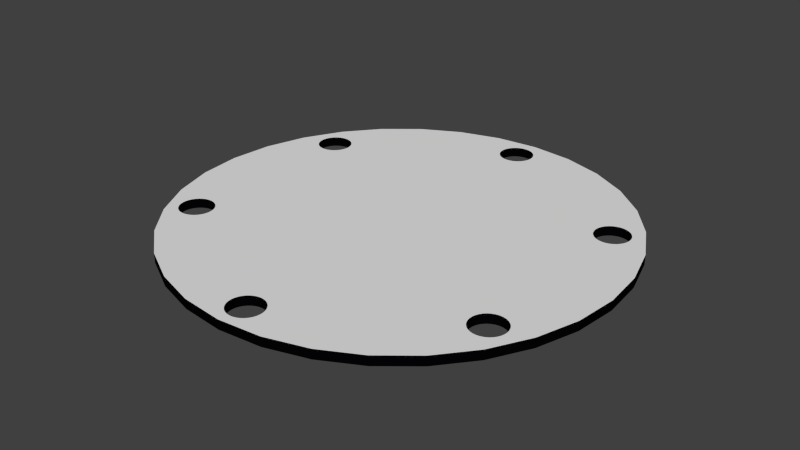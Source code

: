 # Source: Flora_LSM303.blend  (saved by Blender 2.70.0; exported with 4.5.12 LTS)
import bpy
from mathutils import Matrix  # noqa: F401  (used for matrix-valued properties, if any)

bpy.ops.wm.read_factory_settings(use_empty=True)
scene = bpy.context.scene
scene.name = 'Scene'

# ---- collections
col_collection_1 = bpy.data.collections.new('Collection 1'); scene.collection.children.link(col_collection_1)

# ---- materials (node trees are filled in below, after node groups)
mat_pcb_layout = bpy.data.materials.new('PCB_LAYOUT')
mat_pcb_layout.alpha_threshold = 0.0
mat_pcb_layout.use_transparent_shadow = False
mat_pcb_layout.roughness = 0.5
mat_pcb_layout.line_color = (0.0, 0.0, 0.0, 1.0)
mat_pcb_rest = bpy.data.materials.new('PCB_REST')
mat_pcb_rest.alpha_threshold = 0.0
mat_pcb_rest.use_transparent_shadow = False
mat_pcb_rest.diffuse_color = (0.001214, 0.001214, 0.001821, 1.0)
mat_pcb_rest.roughness = 0.5
mat_pcb_rest.line_color = (0.0, 0.0, 0.0, 1.0)

# ---- material node trees

# ---- world
world_world = bpy.data.worlds.new('World'); scene.world = world_world
world_world.color = (0.05088, 0.05088, 0.05088)
world_world.use_sun_shadow = False
world_world.sun_shadow_jitter_overblur = 0.0
world_world.cycles.sampling_method = 'MANUAL'
world_world.cycles.sample_map_resolution = 256

# ---- meshes
me_circle_002 = bpy.data.meshes.new('Circle.002')
me_circle_002.from_pydata([(-0.01724, 0.9486, 0.0), (-0.03243, 0.9471, 0.0), (-0.04703, 0.9427, 0.0), (-0.06048, 0.9355, 0.0), (-0.07227, 0.9258, 0.0), (-0.08195, 0.914, 0.0), (-0.08914, 0.9006, 0.0), (-0.09357, 0.886, 0.0), (-0.09507, 0.8708, 0.0), (-0.09357, 0.8556, 0.0), (-0.08914, 0.841, 0.0), (-0.08195, 0.8276, 0.0), (-0.07227, 0.8158, 0.0), (-0.06048, 0.8061, 0.0), (-0.04703, 0.7989, 0.0), (-0.03243, 0.7945, 0.0), (-0.01724, 0.793, 0.0), (-0.002061, 0.7945, 0.0), (0.01254, 0.7989, 0.0), (0.02599, 0.8061, 0.0), (0.03779, 0.8158, 0.0), (0.04746, 0.8276, 0.0), (0.05466, 0.841, 0.0), (0.05908, 0.8556, 0.0), (0.06058, 0.8708, 0.0), (0.05908, 0.886, 0.0), (0.05466, 0.9006, 0.0), (0.04746, 0.914, 0.0), (0.03779, 0.9258, 0.0), (0.02599, 0.9355, 0.0), (0.01254, 0.9427, 0.0), (-0.002061, 0.9471, 0.0), (0.8074, 0.486, -1.006e-11), (0.7985, 0.4984, -1.006e-11), (0.7874, 0.5089, -1.006e-11), (0.7744, 0.5169, -1.006e-11), (0.7602, 0.5223, -1.006e-11), (0.7451, 0.5248, -1.006e-11), (0.7299, 0.5243, -1.006e-11), (0.715, 0.5208, -1.006e-11), (0.7011, 0.5145, -1.006e-11), (0.6887, 0.5056, -1.006e-11), (0.6783, 0.4945, -1.006e-11), (0.6702, 0.4815, -1.006e-11), (0.6648, 0.4673, -1.006e-11), (0.6624, 0.4522, -1.006e-11), (0.6629, 0.437, -1.006e-11), (0.6663, 0.4221, -1.006e-11), (0.6726, 0.4082, -1.006e-11), (0.6815, 0.3958, -1.006e-11), (0.6926, 0.3854, -1.006e-11), (0.7056, 0.3773, -1.006e-11), (0.7199, 0.372, -1.006e-11), (0.7349, 0.3695, -1.006e-11), (0.7502, 0.37, -1.006e-11), (0.765, 0.3734, -1.006e-11), (0.7789, 0.3797, -1.006e-11), (0.7913, 0.3886, -1.006e-11), (0.8018, 0.3997, -1.006e-11), (0.8098, 0.4127, -1.006e-11), (0.8152, 0.427, -1.006e-11), (0.8177, 0.442, -1.006e-11), (0.8172, 0.4573, -1.006e-11), (0.8137, 0.4721, -1.006e-11), (0.82, -0.4617, 0.0), (0.8263, -0.4478, 0.0), (0.8298, -0.4329, 0.0), (0.8303, -0.4177, 0.0), (0.8278, -0.4026, 0.0), (0.8224, -0.3883, 0.0), (0.8144, -0.3754, 0.0), (0.8039, -0.3642, 0.0), (0.7915, -0.3554, 0.0), (0.7776, -0.3491, 0.0), (0.7628, -0.3456, 0.0), (0.7475, -0.3451, 0.0), (0.7325, -0.3476, 0.0), (0.7182, -0.353, 0.0), (0.7052, -0.361, 0.0), (0.6941, -0.3714, 0.0), (0.6852, -0.3838, 0.0), (0.6789, -0.3977, 0.0), (0.6755, -0.4126, 0.0), (0.675, -0.4279, 0.0), (0.6774, -0.4429, 0.0), (0.6828, -0.4572, 0.0), (0.6909, -0.4701, 0.0), (0.7013, -0.4813, 0.0), (0.7137, -0.4902, 0.0), (0.7276, -0.4965, 0.0), (0.7425, -0.4999, 0.0), (0.7577, -0.5004, 0.0), (0.7728, -0.4979, 0.0), (0.787, -0.4926, 0.0), (0.8, -0.4845, 0.0), (0.8111, -0.4741, 0.0), (0.01296, -0.9555, 0.0), (0.02814, -0.954, 0.0), (0.04274, -0.9496, 0.0), (0.05619, -0.9424, 0.0), (0.06799, -0.9327, 0.0), (0.07767, -0.9209, 0.0), (0.08486, -0.9075, 0.0), (0.08929, -0.8929, 0.0), (0.09078, -0.8777, 0.0), (0.08929, -0.8625, 0.0), (0.08486, -0.8479, 0.0), (0.07767, -0.8345, 0.0), (0.06799, -0.8227, 0.0), (0.05619, -0.813, 0.0), (0.04274, -0.8058, 0.0), (0.02814, -0.8014, 0.0), (0.01296, -0.7999, 0.0), (-0.002225, -0.8014, 0.0), (-0.01682, -0.8058, 0.0), (-0.03028, -0.813, 0.0), (-0.04207, -0.8227, 0.0), (-0.05175, -0.8345, 0.0), (-0.05894, -0.8479, 0.0), (-0.06337, -0.8625, 0.0), (-0.06487, -0.8777, 0.0), (-0.06337, -0.8929, 0.0), (-0.05894, -0.9075, 0.0), (-0.05175, -0.9209, 0.0), (-0.04207, -0.9327, 0.0), (-0.03028, -0.9424, 0.0), (-0.01682, -0.9496, 0.0), (-0.002224, -0.954, 0.0), (-0.8092, -0.4904, 0.0), (-0.8003, -0.5028, 0.0), (-0.7892, -0.5133, 0.0), (-0.7762, -0.5213, 0.0), (-0.7619, -0.5267, 0.0), (-0.7469, -0.5292, 0.0), (-0.7316, -0.5287, 0.0), (-0.7168, -0.5252, 0.0), (-0.7029, -0.5189, 0.0), (-0.6905, -0.51, 0.0), (-0.6801, -0.4989, 0.0), (-0.672, -0.4859, 0.0), (-0.6666, -0.4717, 0.0), (-0.6641, -0.4566, 0.0), (-0.6646, -0.4414, 0.0), (-0.6681, -0.4265, 0.0), (-0.6744, -0.4126, 0.0), (-0.6833, -0.4002, 0.0), (-0.6944, -0.3898, 0.0), (-0.7074, -0.3817, 0.0), (-0.7217, -0.3764, 0.0), (-0.7367, -0.3739, 0.0), (-0.752, -0.3744, 0.0), (-0.7668, -0.3778, 0.0), (-0.7807, -0.3841, 0.0), (-0.7931, -0.393, 0.0), (-0.8035, -0.4042, 0.0), (-0.8116, -0.4171, 0.0), (-0.817, -0.4314, 0.0), (-0.8195, -0.4464, 0.0), (-0.819, -0.4617, 0.0), (-0.8155, -0.4765, 0.0), (-0.8231, 0.4623, 0.0), (-0.8293, 0.4484, 0.0), (-0.8328, 0.4335, 0.0), (-0.8333, 0.4183, 0.0), (-0.8308, 0.4032, 0.0), (-0.8255, 0.3889, 0.0), (-0.8174, 0.376, 0.0), (-0.807, 0.3648, 0.0), (-0.7946, 0.356, 0.0), (-0.7807, 0.3497, 0.0), (-0.7658, 0.3462, 0.0), (-0.7506, 0.3457, 0.0), (-0.7355, 0.3482, 0.0), (-0.7212, 0.3536, 0.0), (-0.7083, 0.3616, 0.0), (-0.6971, 0.372, 0.0), (-0.6883, 0.3844, 0.0), (-0.682, 0.3983, 0.0), (-0.6785, 0.4132, 0.0), (-0.678, 0.4284, 0.0), (-0.6805, 0.4435, 0.0), (-0.6859, 0.4578, 0.0), (-0.6939, 0.4707, 0.0), (-0.7043, 0.4819, 0.0), (-0.7167, 0.4908, 0.0), (-0.7306, 0.497, 0.0), (-0.7455, 0.5005, 0.0), (-0.7607, 0.501, 0.0), (-0.7758, 0.4985, 0.0), (-0.7901, 0.4932, 0.0), (-0.803, 0.4851, 0.0), (-0.8142, 0.4747, 0.0), (-0.01724, 0.9486, 0.0), (-0.03242, 0.9471, 0.0), (-0.04702, 0.9427, 0.0), (-0.06048, 0.9355, 0.0), (-0.07227, 0.9258, 0.0), (-0.08195, 0.914, 0.0), (-0.08914, 0.9006, 0.0), (-0.09357, 0.886, 0.0), (-0.09507, 0.8708, 0.0), (-0.09357, 0.8556, 0.0), (-0.08914, 0.841, 0.0), (-0.08195, 0.8276, 0.0), (-0.07227, 0.8158, 0.0), (-0.06048, 0.8061, 0.0), (-0.04702, 0.7989, 0.0), (-0.03242, 0.7945, 0.0), (-0.01724, 0.793, 0.0), (-0.002059, 0.7945, 0.0), (0.01254, 0.7989, 0.0), (0.02599, 0.8061, 0.0), (0.03779, 0.8158, 0.0), (0.04747, 0.8276, 0.0), (0.05466, 0.841, 0.0), (0.05909, 0.8556, 0.0), (0.06058, 0.8708, 0.0), (0.05909, 0.886, 0.0), (0.05466, 0.9006, 0.0), (0.04747, 0.914, 0.0), (0.03779, 0.9258, 0.0), (0.02599, 0.9355, 0.0), (0.01254, 0.9427, 0.0), (-0.002059, 0.9471, 0.0), (-0.01724, 0.9486, 0.4619), (-0.03243, 0.9471, 0.4619), (-0.04703, 0.9427, 0.4619), (-0.06048, 0.9355, 0.4619), (-0.07227, 0.9258, 0.4619), (-0.08195, 0.914, 0.4619), (-0.08914, 0.9006, 0.4619), (-0.09357, 0.886, 0.4619), (-0.09507, 0.8708, 0.4619), (-0.09357, 0.8556, 0.4619), (-0.08914, 0.841, 0.4619), (-0.08195, 0.8276, 0.4619), (-0.07227, 0.8158, 0.4619), (-0.06048, 0.8061, 0.4619), (-0.04703, 0.7989, 0.4619), (-0.03243, 0.7945, 0.4619), (-0.01724, 0.793, 0.4619), (-0.002061, 0.7945, 0.4619), (0.01254, 0.7989, 0.4619), (0.02599, 0.8061, 0.4619), (0.03779, 0.8158, 0.4619), (0.04746, 0.8276, 0.4619), (0.05466, 0.841, 0.4619), (0.05908, 0.8556, 0.4619), (0.06058, 0.8708, 0.4619), (0.05908, 0.886, 0.4619), (0.05466, 0.9006, 0.4619), (0.04746, 0.914, 0.4619), (0.03779, 0.9258, 0.4619), (0.02599, 0.9355, 0.4619), (0.01254, 0.9427, 0.4619), (-0.002061, 0.9471, 0.4619), (0.8074, 0.486, 0.4619), (0.7985, 0.4984, 0.4619), (0.7874, 0.5089, 0.4619), (0.7744, 0.5169, 0.4619), (0.7602, 0.5223, 0.4619), (0.7451, 0.5248, 0.4619), (0.7299, 0.5243, 0.4619), (0.715, 0.5208, 0.4619), (0.7011, 0.5145, 0.4619), (0.6887, 0.5056, 0.4619), (0.6783, 0.4945, 0.4619), (0.6702, 0.4815, 0.4619), (0.6648, 0.4673, 0.4619), (0.6624, 0.4522, 0.4619), (0.6629, 0.437, 0.4619), (0.6663, 0.4221, 0.4619), (0.6726, 0.4082, 0.4619), (0.6815, 0.3958, 0.4619), (0.6926, 0.3854, 0.4619), (0.7056, 0.3773, 0.4619), (0.7199, 0.372, 0.4619), (0.7349, 0.3695, 0.4619), (0.7502, 0.37, 0.4619), (0.765, 0.3734, 0.4619), (0.7789, 0.3797, 0.4619), (0.7913, 0.3886, 0.4619), (0.8018, 0.3997, 0.4619), (0.8098, 0.4127, 0.4619), (0.8152, 0.427, 0.4619), (0.8177, 0.442, 0.4619), (0.8172, 0.4573, 0.4619), (0.8137, 0.4721, 0.4619), (0.82, -0.4617, 0.4619), (0.8263, -0.4478, 0.4619), (0.8298, -0.4329, 0.4619), (0.8303, -0.4177, 0.4619), (0.8278, -0.4026, 0.4619), (0.8224, -0.3883, 0.4619), (0.8144, -0.3754, 0.4619), (0.8039, -0.3642, 0.4619), (0.7915, -0.3554, 0.4619), (0.7776, -0.3491, 0.4619), (0.7628, -0.3456, 0.4619), (0.7475, -0.3451, 0.4619), (0.7325, -0.3476, 0.4619), (0.7182, -0.353, 0.4619), (0.7052, -0.361, 0.4619), (0.6941, -0.3714, 0.4619), (0.6852, -0.3838, 0.4619), (0.6789, -0.3977, 0.4619), (0.6755, -0.4126, 0.4619), (0.675, -0.4279, 0.4619), (0.6774, -0.4429, 0.4619), (0.6828, -0.4572, 0.4619), (0.6909, -0.4701, 0.4619), (0.7013, -0.4813, 0.4619), (0.7137, -0.4902, 0.4619), (0.7276, -0.4965, 0.4619), (0.7425, -0.4999, 0.4619), (0.7577, -0.5004, 0.4619), (0.7728, -0.4979, 0.4619), (0.787, -0.4926, 0.4619), (0.8, -0.4845, 0.4619), (0.8111, -0.4741, 0.4619), (0.01296, -0.9555, 0.4619), (0.02814, -0.954, 0.4619), (0.04274, -0.9496, 0.4619), (0.05619, -0.9424, 0.4619), (0.06799, -0.9327, 0.4619), (0.07767, -0.9209, 0.4619), (0.08486, -0.9075, 0.4619), (0.08929, -0.8929, 0.4619), (0.09078, -0.8777, 0.4619), (0.08929, -0.8625, 0.4619), (0.08486, -0.8479, 0.4619), (0.07767, -0.8345, 0.4619), (0.06799, -0.8227, 0.4619), (0.05619, -0.813, 0.4619), (0.04274, -0.8058, 0.4619), (0.02814, -0.8014, 0.4619), (0.01296, -0.7999, 0.4619), (-0.002225, -0.8014, 0.4619), (-0.01682, -0.8058, 0.4619), (-0.03028, -0.813, 0.4619), (-0.04207, -0.8227, 0.4619), (-0.05175, -0.8345, 0.4619), (-0.05894, -0.8479, 0.4619), (-0.06337, -0.8625, 0.4619), (-0.06487, -0.8777, 0.4619), (-0.06337, -0.8929, 0.4619), (-0.05894, -0.9075, 0.4619), (-0.05175, -0.9209, 0.4619), (-0.04207, -0.9327, 0.4619), (-0.03028, -0.9424, 0.4619), (-0.01682, -0.9496, 0.4619), (-0.002224, -0.954, 0.4619), (-0.8092, -0.4904, 0.4619), (-0.8003, -0.5028, 0.4619), (-0.7892, -0.5133, 0.4619), (-0.7762, -0.5213, 0.4619), (-0.7619, -0.5267, 0.4619), (-0.7469, -0.5292, 0.4619), (-0.7316, -0.5287, 0.4619), (-0.7168, -0.5252, 0.4619), (-0.7029, -0.5189, 0.4619), (-0.6905, -0.51, 0.4619), (-0.6801, -0.4989, 0.4619), (-0.672, -0.4859, 0.4619), (-0.6666, -0.4717, 0.4619), (-0.6641, -0.4566, 0.4619), (-0.6646, -0.4414, 0.4619), (-0.6681, -0.4265, 0.4619), (-0.6744, -0.4126, 0.4619), (-0.6833, -0.4002, 0.4619), (-0.6944, -0.3898, 0.4619), (-0.7074, -0.3817, 0.4619), (-0.7217, -0.3764, 0.4619), (-0.7367, -0.3739, 0.4619), (-0.752, -0.3744, 0.4619), (-0.7668, -0.3778, 0.4619), (-0.7807, -0.3841, 0.4619), (-0.7931, -0.393, 0.4619), (-0.8035, -0.4042, 0.4619), (-0.8116, -0.4171, 0.4619), (-0.817, -0.4314, 0.4619), (-0.8195, -0.4464, 0.4619), (-0.819, -0.4617, 0.4619), (-0.8155, -0.4765, 0.4619), (-0.8231, 0.4623, 0.4619), (-0.8293, 0.4484, 0.4619), (-0.8328, 0.4335, 0.4619), (-0.8333, 0.4183, 0.4619), (-0.8308, 0.4032, 0.4619), (-0.8255, 0.3889, 0.4619), (-0.8174, 0.376, 0.4619), (-0.807, 0.3648, 0.4619), (-0.7946, 0.356, 0.4619), (-0.7807, 0.3497, 0.4619), (-0.7658, 0.3462, 0.4619), (-0.7506, 0.3457, 0.4619), (-0.7355, 0.3482, 0.4619), (-0.7212, 0.3536, 0.4619), (-0.7083, 0.3616, 0.4619), (-0.6971, 0.372, 0.4619), (-0.6883, 0.3844, 0.4619), (-0.682, 0.3983, 0.4619), (-0.6785, 0.4132, 0.4619), (-0.678, 0.4284, 0.4619), (-0.6805, 0.4435, 0.4619), (-0.6859, 0.4578, 0.4619), (-0.6939, 0.4707, 0.4619), (-0.7043, 0.4819, 0.4619), (-0.7167, 0.4908, 0.4619), (-0.7306, 0.497, 0.4619), (-0.7455, 0.5005, 0.4619), (-0.7607, 0.501, 0.4619), (-0.7758, 0.4985, 0.4619), (-0.7901, 0.4932, 0.4619), (-0.803, 0.4851, 0.4619), (-0.8142, 0.4747, 0.4619), (-0.01724, 0.9486, 0.4619), (-0.03242, 0.9471, 0.4619), (-0.04702, 0.9427, 0.4619), (-0.06048, 0.9355, 0.4619), (-0.07227, 0.9258, 0.4619), (-0.08195, 0.914, 0.4619), (-0.08914, 0.9006, 0.4619), (-0.09357, 0.886, 0.4619), (-0.09507, 0.8708, 0.4619), (-0.09357, 0.8556, 0.4619), (-0.08914, 0.841, 0.4619), (-0.08195, 0.8276, 0.4619), (-0.07227, 0.8158, 0.4619), (-0.06048, 0.8061, 0.4619), (-0.04702, 0.7989, 0.4619), (-0.03242, 0.7945, 0.4619), (-0.01724, 0.793, 0.4619), (-0.002059, 0.7945, 0.4619), (0.01254, 0.7989, 0.4619), (0.02599, 0.8061, 0.4619), (0.03779, 0.8158, 0.4619), (0.04747, 0.8276, 0.4619), (0.05466, 0.841, 0.4619), (0.05909, 0.8556, 0.4619), (0.06058, 0.8708, 0.4619), (0.05909, 0.886, 0.4619), (0.05466, 0.9006, 0.4619), (0.04747, 0.914, 0.4619), (0.03779, 0.9258, 0.4619), (0.02599, 0.9355, 0.4619), (0.01254, 0.9427, 0.4619), (-0.002059, 0.9471, 0.4619)], [], [(1, 0, 31, 30, 29, 28, 27, 26, 25, 24, 23, 22, 21, 20, 19, 18, 17, 16, 15, 14, 13, 12, 11, 10, 9, 8, 7, 6, 5, 4, 3, 2), (33, 32, 63, 62, 61, 60, 59, 58, 57, 56, 55, 54, 53, 52, 51, 50, 49, 48, 47, 46, 45, 44, 43, 42, 41, 40, 39, 38, 37, 36, 35, 34), (65, 64, 95, 94, 93, 92, 91, 90, 89, 88, 87, 86, 85, 84, 83, 82, 81, 80, 79, 78, 77, 76, 75, 74, 73, 72, 71, 70, 69, 68, 67, 66), (97, 96, 127, 126, 125, 124, 123, 122, 121, 120, 119, 118, 117, 116, 115, 114, 113, 112, 111, 110, 109, 108, 107, 106, 105, 104, 103, 102, 101, 100, 99, 98), (129, 128, 159, 158, 157, 156, 155, 154, 153, 152, 151, 150, 149, 148, 147, 146, 145, 144, 143, 142, 141, 140, 139, 138, 137, 136, 135, 134, 133, 132, 131, 130), (161, 160, 191, 190, 189, 188, 187, 186, 185, 184, 183, 182, 181, 180, 179, 178, 177, 176, 175, 174, 173, 172, 171, 170, 169, 168, 167, 166, 165, 164, 163, 162), (193, 192, 223, 222, 221, 220, 219, 218, 217, 216, 215, 214, 213, 212, 211, 210, 209, 208, 207, 206, 205, 204, 203, 202, 201, 200, 199, 198, 197, 196, 195, 194), (225, 226, 227, 228, 229, 230, 231, 232, 233, 234, 235, 236, 237, 238, 239, 240, 241, 242, 243, 244, 245, 246, 247, 248, 249, 250, 251, 252, 253, 254, 255, 224), (257, 258, 259, 260, 261, 262, 263, 264, 265, 266, 267, 268, 269, 270, 271, 272, 273, 274, 275, 276, 277, 278, 279, 280, 281, 282, 283, 284, 285, 286, 287, 256), (289, 290, 291, 292, 293, 294, 295, 296, 297, 298, 299, 300, 301, 302, 303, 304, 305, 306, 307, 308, 309, 310, 311, 312, 313, 314, 315, 316, 317, 318, 319, 288), (321, 322, 323, 324, 325, 326, 327, 328, 329, 330, 331, 332, 333, 334, 335, 336, 337, 338, 339, 340, 341, 342, 343, 344, 345, 346, 347, 348, 349, 350, 351, 320), (353, 354, 355, 356, 357, 358, 359, 360, 361, 362, 363, 364, 365, 366, 367, 368, 369, 370, 371, 372, 373, 374, 375, 376, 377, 378, 379, 380, 381, 382, 383, 352), (385, 386, 387, 388, 389, 390, 391, 392, 393, 394, 395, 396, 397, 398, 399, 400, 401, 402, 403, 404, 405, 406, 407, 408, 409, 410, 411, 412, 413, 414, 415, 384), (417, 418, 419, 420, 421, 422, 423, 424, 425, 426, 427, 428, 429, 430, 431, 432, 433, 434, 435, 436, 437, 438, 439, 440, 441, 442, 443, 444, 445, 446, 447, 416), (220, 221, 445, 444), (89, 90, 314, 313), (63, 32, 256, 287), (194, 195, 419, 418), (37, 38, 262, 261), (168, 169, 393, 392), (11, 12, 236, 235), (142, 143, 367, 366), (116, 117, 341, 340), (221, 222, 446, 445), (90, 91, 315, 314), (64, 65, 289, 288), (195, 196, 420, 419), (38, 39, 263, 262), (169, 170, 394, 393), (12, 13, 237, 236), (143, 144, 368, 367), (117, 118, 342, 341), (222, 223, 447, 446), (91, 92, 316, 315), (65, 66, 290, 289), (196, 197, 421, 420), (39, 40, 264, 263), (170, 171, 395, 394), (13, 14, 238, 237), (144, 145, 369, 368), (118, 119, 343, 342), (223, 192, 416, 447), (92, 93, 317, 316), (66, 67, 291, 290), (197, 198, 422, 421), (40, 41, 265, 264), (171, 172, 396, 395), (14, 15, 239, 238), (145, 146, 370, 369), (119, 120, 344, 343), (93, 94, 318, 317), (67, 68, 292, 291), (198, 199, 423, 422), (41, 42, 266, 265), (172, 173, 397, 396), (15, 16, 240, 239), (146, 147, 371, 370), (120, 121, 345, 344), (94, 95, 319, 318), (68, 69, 293, 292), (199, 200, 424, 423), (42, 43, 267, 266), (173, 174, 398, 397), (147, 148, 372, 371), (16, 17, 241, 240), (121, 122, 346, 345), (95, 64, 288, 319), (69, 70, 294, 293), (200, 201, 425, 424), (174, 175, 399, 398), (43, 44, 268, 267), (148, 149, 373, 372), (17, 18, 242, 241), (122, 123, 347, 346), (96, 97, 321, 320), (201, 202, 426, 425), (70, 71, 295, 294), (175, 176, 400, 399), (44, 45, 269, 268), (149, 150, 374, 373), (18, 19, 243, 242), (123, 124, 348, 347), (97, 98, 322, 321), (202, 203, 427, 426), (71, 72, 296, 295), (176, 177, 401, 400), (45, 46, 270, 269), (19, 20, 244, 243), (150, 151, 375, 374), (124, 125, 349, 348), (98, 99, 323, 322), (203, 204, 428, 427), (72, 73, 297, 296), (46, 47, 271, 270), (177, 178, 402, 401), (20, 21, 245, 244), (151, 152, 376, 375), (125, 126, 350, 349), (99, 100, 324, 323), (204, 205, 429, 428), (73, 74, 298, 297), (47, 48, 272, 271), (178, 179, 403, 402), (21, 22, 246, 245), (152, 153, 377, 376), (126, 127, 351, 350), (100, 101, 325, 324), (205, 206, 430, 429), (74, 75, 299, 298), (48, 49, 273, 272), (179, 180, 404, 403), (22, 23, 247, 246), (153, 154, 378, 377), (127, 96, 320, 351), (101, 102, 326, 325), (206, 207, 431, 430), (75, 76, 300, 299), (49, 50, 274, 273), (180, 181, 405, 404), (23, 24, 248, 247), (154, 155, 379, 378), (128, 129, 353, 352), (102, 103, 327, 326), (207, 208, 432, 431), (76, 77, 301, 300), (50, 51, 275, 274), (181, 182, 406, 405), (24, 25, 249, 248), (155, 156, 380, 379), (129, 130, 354, 353), (103, 104, 328, 327), (208, 209, 433, 432), (77, 78, 302, 301), (51, 52, 276, 275), (182, 183, 407, 406), (25, 26, 250, 249), (156, 157, 381, 380), (130, 131, 355, 354), (104, 105, 329, 328), (209, 210, 434, 433), (78, 79, 303, 302), (52, 53, 277, 276), (183, 184, 408, 407), (26, 27, 251, 250), (157, 158, 382, 381), (0, 1, 225, 224), (131, 132, 356, 355), (105, 106, 330, 329), (210, 211, 435, 434), (79, 80, 304, 303), (53, 54, 278, 277), (184, 185, 409, 408), (27, 28, 252, 251), (158, 159, 383, 382), (1, 2, 226, 225), (132, 133, 357, 356), (106, 107, 331, 330), (211, 212, 436, 435), (80, 81, 305, 304), (54, 55, 279, 278), (185, 186, 410, 409), (28, 29, 253, 252), (159, 128, 352, 383), (2, 3, 227, 226), (133, 134, 358, 357), (107, 108, 332, 331), (212, 213, 437, 436), (81, 82, 306, 305), (55, 56, 280, 279), (186, 187, 411, 410), (29, 30, 254, 253), (160, 161, 385, 384), (134, 135, 359, 358), (3, 4, 228, 227), (108, 109, 333, 332), (213, 214, 438, 437), (82, 83, 307, 306), (56, 57, 281, 280), (187, 188, 412, 411), (161, 162, 386, 385), (30, 31, 255, 254), (135, 136, 360, 359), (4, 5, 229, 228), (109, 110, 334, 333), (214, 215, 439, 438), (83, 84, 308, 307), (188, 189, 413, 412), (57, 58, 282, 281), (162, 163, 387, 386), (31, 0, 224, 255), (136, 137, 361, 360), (5, 6, 230, 229), (110, 111, 335, 334), (215, 216, 440, 439), (84, 85, 309, 308), (189, 190, 414, 413), (58, 59, 283, 282), (163, 164, 388, 387), (32, 33, 257, 256), (6, 7, 231, 230), (137, 138, 362, 361), (111, 112, 336, 335), (216, 217, 441, 440), (85, 86, 310, 309), (190, 191, 415, 414), (59, 60, 284, 283), (33, 34, 258, 257), (164, 165, 389, 388), (7, 8, 232, 231), (138, 139, 363, 362), (112, 113, 337, 336), (217, 218, 442, 441), (86, 87, 311, 310), (60, 61, 285, 284), (191, 160, 384, 415), (34, 35, 259, 258), (165, 166, 390, 389), (8, 9, 233, 232), (139, 140, 364, 363), (113, 114, 338, 337), (218, 219, 443, 442), (87, 88, 312, 311), (61, 62, 286, 285), (192, 193, 417, 416), (35, 36, 260, 259), (166, 167, 391, 390), (9, 10, 234, 233), (140, 141, 365, 364), (114, 115, 339, 338), (219, 220, 444, 443), (88, 89, 313, 312), (62, 63, 287, 286), (193, 194, 418, 417), (36, 37, 261, 260), (167, 168, 392, 391), (10, 11, 235, 234), (141, 142, 366, 365), (115, 116, 340, 339)])
me_circle_002.use_remesh_preserve_volume = False
me_circle_002.use_remesh_preserve_attributes = False
me_circle_002.use_mirror_vertex_groups = False
me_circle_002.update()
me_circle = bpy.data.meshes.new('Circle')
me_circle.from_pydata([(0.0, 1.0, 0.04929), (0.1951, 0.9808, 0.04929), (0.3827, 0.9239, 0.04929), (0.5556, 0.8315, 0.04929), (0.7071, 0.7071, 0.04929), (0.05466, 0.9006, 0.04929), (0.04747, 0.914, 0.04929), (0.03779, 0.9258, 0.04929), (0.02599, 0.9355, 0.04929), (0.01254, 0.9427, 0.04929), (-0.002059, 0.9471, 0.04929), (-0.01724, 0.9486, 0.04929), (-0.01724, 0.9486, 0.04929), (-0.03242, 0.9471, 0.04929), (-0.03242, 0.9471, 0.04929), (-0.03243, 0.9471, 0.04929), (-0.04703, 0.9427, 0.04929), (-0.06048, 0.9355, 0.04929), (-0.07227, 0.9258, 0.04929), (-0.08195, 0.914, 0.04929), (-0.08914, 0.9006, 0.04929), (-0.09357, 0.886, 0.04929), (-0.09507, 0.8708, 0.04929), (-0.09357, 0.8556, 0.04929), (-0.08914, 0.841, 0.04929), (-0.08195, 0.8276, 0.04929), (-0.07227, 0.8158, 0.04929), (-0.06048, 0.8061, 0.04929), (-0.04703, 0.7989, 0.04929), (-0.03243, 0.7945, 0.04929), (-0.01724, 0.793, 0.04929), (-0.7071, 0.7071, 0.04929), (-0.5556, 0.8315, 0.04929), (-0.3827, 0.9239, 0.04929), (-0.1951, 0.9808, 0.04929), (-0.009164, 0.7938, 0.04929), (-0.002059, 0.7945, 0.04929), (0.01254, 0.7989, 0.04929), (0.02599, 0.8061, 0.04929), (0.03779, 0.8158, 0.04929), (0.04747, 0.8276, 0.04929), (0.05466, 0.841, 0.04929), (0.05909, 0.8556, 0.04929), (0.06058, 0.8708, 0.04929), (0.05909, 0.886, 0.04929), (0.8315, 0.5556, 0.04929), (0.9239, 0.3827, 0.04929), (0.9808, 0.1951, 0.04929), (0.7349, 0.3695, 0.04929), (0.7502, 0.37, 0.04929), (0.765, 0.3734, 0.04929), (0.7789, 0.3797, 0.04929), (0.7913, 0.3886, 0.04929), (0.8018, 0.3997, 0.04929), (0.8098, 0.4127, 0.04929), (0.8152, 0.427, 0.04929), (0.8177, 0.442, 0.04929), (0.8172, 0.4573, 0.04929), (0.8137, 0.4721, 0.04929), (0.8074, 0.486, 0.04929), (0.7985, 0.4984, 0.04929), (0.7874, 0.5089, 0.04929), (0.7744, 0.5169, 0.04929), (0.7602, 0.5223, 0.04929), (0.7451, 0.5248, 0.04929), (0.7299, 0.5243, 0.04929), (0.715, 0.5208, 0.04929), (0.7011, 0.5145, 0.04929), (-0.6859, 0.4578, 0.04929), (-0.6939, 0.4707, 0.04929), (-0.7043, 0.4819, 0.04929), (-0.7167, 0.4908, 0.04929), (-0.7306, 0.497, 0.04929), (-0.7455, 0.5005, 0.04929), (-0.7607, 0.501, 0.04929), (-0.7758, 0.4985, 0.04929), (-0.7901, 0.4932, 0.04929), (-0.803, 0.4851, 0.04929), (-0.8142, 0.4747, 0.04929), (-0.8231, 0.4623, 0.04929), (-0.8293, 0.4484, 0.04929), (-0.8328, 0.4335, 0.04929), (-0.8333, 0.4183, 0.04929), (-0.8308, 0.4032, 0.04929), (-0.8255, 0.3889, 0.04929), (-0.8174, 0.376, 0.04929), (-0.807, 0.3648, 0.04929), (-0.7946, 0.356, 0.04929), (-0.7807, 0.3497, 0.04929), (-0.7658, 0.3462, 0.04929), (-0.7506, 0.3457, 0.04929), (-0.9808, 0.1951, 0.04929), (-0.9239, 0.3827, 0.04929), (-0.8315, 0.5556, 0.04929), (-0.7355, 0.3482, 0.04929), (-0.7212, 0.3536, 0.04929), (-0.7083, 0.3616, 0.04929), (-0.6971, 0.372, 0.04929), (-0.6883, 0.3844, 0.04929), (-0.682, 0.3983, 0.04929), (-0.6785, 0.4132, 0.04929), (-0.678, 0.4284, 0.04929), (-0.6805, 0.4435, 0.04929), (0.6887, 0.5056, 0.04929), (0.6783, 0.4945, 0.04929), (0.6702, 0.4815, 0.04929), (0.6648, 0.4673, 0.04929), (-0.6944, -0.3898, 0.04929), (-0.7074, -0.3817, 0.04929), (-0.7217, -0.3764, 0.04929), (-0.7367, -0.3739, 0.04929), (-0.752, -0.3744, 0.04929), (-0.7668, -0.3778, 0.04929), (-0.7807, -0.3841, 0.04929), (-0.7931, -0.393, 0.04929), (-0.8035, -0.4042, 0.04929), (-0.8116, -0.4171, 0.04929), (-0.817, -0.4314, 0.04929), (-0.8195, -0.4464, 0.04929), (-0.819, -0.4617, 0.04929), (-0.8155, -0.4765, 0.04929), (-0.8092, -0.4904, 0.04929), (-0.8003, -0.5028, 0.04929), (-0.7892, -0.5133, 0.04929), (-0.7762, -0.5213, 0.04929), (-0.7619, -0.5267, 0.04929), (-0.7469, -0.5292, 0.04929), (-0.8315, -0.5556, 0.04929), (-0.9239, -0.3827, 0.04929), (-0.9808, -0.1951, 0.04929), (-1.0, 7.637e-08, 0.04929), (3.241e-07, -1.0, 0.04929), (0.01296, -0.9555, 0.04929), (0.02814, -0.954, 0.04929), (0.04274, -0.9496, 0.04929), (0.05619, -0.9424, 0.04929), (0.06799, -0.9327, 0.04929), (0.07767, -0.9209, 0.04929), (0.08486, -0.9075, 0.04929), (0.08929, -0.8929, 0.04929), (0.09078, -0.8777, 0.04929), (0.08929, -0.8625, 0.04929), (0.08486, -0.8479, 0.04929), (0.07767, -0.8345, 0.04929), (0.06799, -0.8227, 0.04929), (0.05619, -0.813, 0.04929), (0.04274, -0.8058, 0.04929), (0.02814, -0.8014, 0.04929), (0.01296, -0.7999, 0.04929), (-0.002225, -0.8014, 0.04929), (-0.01682, -0.8058, 0.04929), (0.6789, -0.3977, 0.04929), (0.6755, -0.4126, 0.04929), (0.675, -0.4279, 0.04929), (0.6774, -0.4429, 0.04929), (0.6828, -0.4572, 0.04929), (0.6909, -0.4701, 0.04929), (0.7013, -0.4813, 0.04929), (0.7137, -0.4902, 0.04929), (0.7276, -0.4965, 0.04929), (0.7425, -0.4999, 0.04929), (0.7577, -0.5004, 0.04929), (0.8315, -0.5556, 0.04929), (0.7071, -0.7071, 0.04929), (0.5556, -0.8315, 0.04929), (0.3827, -0.9239, 0.04929), (0.1951, -0.9808, 0.04929), (-0.7316, -0.5287, 0.04929), (-0.7168, -0.5252, 0.04929), (-0.7029, -0.5189, 0.04929), (-0.6905, -0.51, 0.04929), (-0.6801, -0.4989, 0.04929), (-0.672, -0.4859, 0.04929), (-0.6666, -0.4717, 0.04929), (-0.6641, -0.4566, 0.04929), (-0.6646, -0.4414, 0.04929), (-0.6681, -0.4265, 0.04929), (-0.6744, -0.4126, 0.04929), (-0.6833, -0.4002, 0.04929), (0.6624, 0.4522, 0.04929), (0.6629, 0.437, 0.04929), (0.6663, 0.4221, 0.04929), (0.6726, 0.4082, 0.04929), (0.6815, 0.3958, 0.04929), (0.6926, 0.3854, 0.04929), (0.7056, 0.3773, 0.04929), (0.7199, 0.372, 0.04929), (1.0, 9.649e-07, 0.04929), (0.9808, -0.1951, 0.04929), (0.9239, -0.3827, 0.04929), (0.7728, -0.4979, 0.04929), (0.787, -0.4926, 0.04929), (0.8, -0.4845, 0.04929), (0.8111, -0.4741, 0.04929), (0.82, -0.4617, 0.04929), (0.8263, -0.4478, 0.04929), (0.8298, -0.4329, 0.04929), (0.8303, -0.4177, 0.04929), (0.8278, -0.4026, 0.04929), (0.8224, -0.3883, 0.04929), (0.8144, -0.3754, 0.04929), (0.8039, -0.3642, 0.04929), (0.7915, -0.3554, 0.04929), (0.7776, -0.3491, 0.04929), (0.7628, -0.3456, 0.04929), (0.7475, -0.3451, 0.04929), (0.7325, -0.3476, 0.04929), (0.7182, -0.353, 0.04929), (0.7052, -0.361, 0.04929), (0.6941, -0.3714, 0.04929), (0.6852, -0.3838, 0.04929), (-0.03028, -0.813, 0.04929), (-0.04207, -0.8227, 0.04929), (-0.05175, -0.8345, 0.04929), (-0.05894, -0.8479, 0.04929), (-0.06337, -0.8625, 0.04929), (-0.06487, -0.8777, 0.04929), (-0.06337, -0.8929, 0.04929), (-0.05894, -0.9075, 0.04929), (-0.05175, -0.9209, 0.04929), (-0.04207, -0.9327, 0.04929), (-0.03028, -0.9424, 0.04929), (-0.01682, -0.9496, 0.04929), (-0.002224, -0.954, 0.04929), (-0.1951, -0.9808, 0.04929), (-0.3827, -0.9239, 0.04929), (-0.5556, -0.8315, 0.04929), (-0.7071, -0.7071, 0.04929), (-0.3827, 0.9239, 0.09237), (-0.1951, 0.9808, 0.09237), (0.0, 1.0, 0.09237), (0.1951, 0.9808, 0.09237), (0.3827, 0.9239, 0.09237), (0.5556, 0.8315, 0.09237), (0.7071, 0.7071, 0.09237), (0.8315, 0.5556, 0.09237), (0.9239, 0.3827, 0.09237), (0.9808, 0.1951, 0.09237), (1.0, 9.649e-07, 0.09237), (0.9808, -0.1951, 0.09237), (0.9239, -0.3827, 0.09237), (0.8315, -0.5556, 0.09237), (0.7071, -0.7071, 0.09237), (0.5556, -0.8315, 0.09237), (0.3827, -0.9239, 0.09237), (0.1951, -0.9808, 0.09237), (3.241e-07, -1.0, 0.09237), (-0.1951, -0.9808, 0.09237), (-0.3827, -0.9239, 0.09237), (-0.5556, -0.8315, 0.09237), (-0.7071, -0.7071, 0.09237), (-0.8315, -0.5556, 0.09237), (-0.9239, -0.3827, 0.09237), (-0.9808, -0.1951, 0.09237), (-1.0, 7.637e-08, 0.09237), (-0.9808, 0.1951, 0.09237), (-0.9239, 0.3827, 0.09237), (-0.8315, 0.5556, 0.09237), (-0.7071, 0.7071, 0.09237), (-0.5556, 0.8315, 0.09237), (0.7349, 0.3695, 0.09237), (0.7199, 0.372, 0.09237), (0.7056, 0.3773, 0.09237), (0.6926, 0.3854, 0.09237), (0.6815, 0.3958, 0.09237), (0.6726, 0.4082, 0.09237), (0.6663, 0.4221, 0.09237), (0.6629, 0.437, 0.09237), (0.6852, -0.3838, 0.09237), (0.6941, -0.3714, 0.09237), (0.7052, -0.361, 0.09237), (0.7182, -0.353, 0.09237), (0.7325, -0.3476, 0.09237), (0.7475, -0.3451, 0.09237), (0.7628, -0.3456, 0.09237), (0.7776, -0.3491, 0.09237), (0.7915, -0.3554, 0.09237), (0.8039, -0.3642, 0.09237), (0.8144, -0.3754, 0.09237), (0.8224, -0.3883, 0.09237), (0.8278, -0.4026, 0.09237), (0.8303, -0.4177, 0.09237), (0.8298, -0.4329, 0.09237), (0.8263, -0.4478, 0.09237), (0.82, -0.4617, 0.09237), (0.8111, -0.4741, 0.09237), (0.8, -0.4845, 0.09237), (0.787, -0.4926, 0.09237), (0.7728, -0.4979, 0.09237), (0.7577, -0.5004, 0.09237), (0.01296, -0.9555, 0.09237), (-0.002224, -0.954, 0.09237), (-0.01682, -0.9496, 0.09237), (-0.03028, -0.9424, 0.09237), (-0.04207, -0.9327, 0.09237), (-0.05175, -0.9209, 0.09237), (-0.05894, -0.9075, 0.09237), (-0.06337, -0.8929, 0.09237), (-0.06487, -0.8777, 0.09237), (-0.06337, -0.8625, 0.09237), (-0.05894, -0.8479, 0.09237), (-0.05175, -0.8345, 0.09237), (-0.04207, -0.8227, 0.09237), (-0.03028, -0.813, 0.09237), (-0.01682, -0.8058, 0.09237), (-0.002225, -0.8014, 0.09237), (0.01296, -0.7999, 0.09237), (0.02814, -0.8014, 0.09237), (0.04274, -0.8058, 0.09237), (-0.6681, -0.4265, 0.09237), (-0.6646, -0.4414, 0.09237), (-0.6641, -0.4566, 0.09237), (-0.6666, -0.4717, 0.09237), (-0.672, -0.4859, 0.09237), (-0.6801, -0.4989, 0.09237), (-0.6905, -0.51, 0.09237), (-0.7029, -0.5189, 0.09237), (-0.7168, -0.5252, 0.09237), (-0.7316, -0.5287, 0.09237), (-0.7469, -0.5292, 0.09237), (0.7425, -0.4999, 0.09237), (0.7276, -0.4965, 0.09237), (0.7137, -0.4902, 0.09237), (0.7013, -0.4813, 0.09237), (0.6909, -0.4701, 0.09237), (0.6828, -0.4572, 0.09237), (0.6774, -0.4429, 0.09237), (0.675, -0.4279, 0.09237), (0.6755, -0.4126, 0.09237), (0.6789, -0.3977, 0.09237), (0.6624, 0.4522, 0.09237), (0.6648, 0.4673, 0.09237), (0.6702, 0.4815, 0.09237), (-0.6939, 0.4707, 0.09237), (-0.6859, 0.4578, 0.09237), (-0.6805, 0.4435, 0.09237), (-0.678, 0.4284, 0.09237), (-0.6785, 0.4132, 0.09237), (-0.682, 0.3983, 0.09237), (-0.6883, 0.3844, 0.09237), (-0.6971, 0.372, 0.09237), (-0.7083, 0.3616, 0.09237), (-0.7212, 0.3536, 0.09237), (-0.7355, 0.3482, 0.09237), (-0.7506, 0.3457, 0.09237), (-0.7619, -0.5267, 0.09237), (-0.7762, -0.5213, 0.09237), (-0.7892, -0.5133, 0.09237), (-0.8003, -0.5028, 0.09237), (-0.8092, -0.4904, 0.09237), (-0.8155, -0.4765, 0.09237), (-0.819, -0.4617, 0.09237), (-0.8195, -0.4464, 0.09237), (-0.817, -0.4314, 0.09237), (-0.8116, -0.4171, 0.09237), (-0.8035, -0.4042, 0.09237), (-0.7931, -0.393, 0.09237), (-0.7807, -0.3841, 0.09237), (-0.7668, -0.3778, 0.09237), (-0.752, -0.3744, 0.09237), (-0.7367, -0.3739, 0.09237), (-0.7217, -0.3764, 0.09237), (-0.7074, -0.3817, 0.09237), (-0.6944, -0.3898, 0.09237), (-0.6833, -0.4002, 0.09237), (-0.6744, -0.4126, 0.09237), (0.05619, -0.813, 0.09237), (0.06799, -0.8227, 0.09237), (0.07767, -0.8345, 0.09237), (0.08486, -0.8479, 0.09237), (0.08929, -0.8625, 0.09237), (0.09078, -0.8777, 0.09237), (0.08929, -0.8929, 0.09237), (0.08486, -0.9075, 0.09237), (0.07767, -0.9209, 0.09237), (0.06799, -0.9327, 0.09237), (0.05619, -0.9424, 0.09237), (0.04274, -0.9496, 0.09237), (0.02814, -0.954, 0.09237), (-0.01724, 0.793, 0.09237), (-0.03243, 0.7945, 0.09237), (-0.04703, 0.7989, 0.09237), (-0.06048, 0.8061, 0.09237), (-0.07227, 0.8158, 0.09237), (-0.08195, 0.8276, 0.09237), (-0.08914, 0.841, 0.09237), (-0.09357, 0.8556, 0.09237), (-0.09507, 0.8708, 0.09237), (-0.09357, 0.886, 0.09237), (-0.08914, 0.9006, 0.09237), (-0.08195, 0.914, 0.09237), (-0.07227, 0.9258, 0.09237), (-0.06048, 0.9355, 0.09237), (-0.04703, 0.9427, 0.09237), (-0.03243, 0.9471, 0.09237), (-0.03242, 0.9471, 0.09237), (-0.03242, 0.9471, 0.09237), (-0.01724, 0.9486, 0.09237), (-0.01724, 0.9486, 0.09237), (-0.002059, 0.9471, 0.09237), (0.01254, 0.9427, 0.09237), (0.02599, 0.9355, 0.09237), (0.6783, 0.4945, 0.09237), (0.6887, 0.5056, 0.09237), (0.7011, 0.5145, 0.09237), (0.715, 0.5208, 0.09237), (0.7299, 0.5243, 0.09237), (0.7451, 0.5248, 0.09237), (0.7602, 0.5223, 0.09237), (0.7744, 0.5169, 0.09237), (0.7874, 0.5089, 0.09237), (0.7985, 0.4984, 0.09237), (0.8074, 0.486, 0.09237), (0.8137, 0.4721, 0.09237), (0.8172, 0.4573, 0.09237), (0.8177, 0.442, 0.09237), (0.8152, 0.427, 0.09237), (0.8098, 0.4127, 0.09237), (0.8018, 0.3997, 0.09237), (0.7913, 0.3886, 0.09237), (0.7789, 0.3797, 0.09237), (0.765, 0.3734, 0.09237), (0.7502, 0.37, 0.09237), (-0.7658, 0.3462, 0.09237), (-0.7807, 0.3497, 0.09237), (-0.7946, 0.356, 0.09237), (-0.807, 0.3648, 0.09237), (-0.8174, 0.376, 0.09237), (-0.8255, 0.3889, 0.09237), (-0.8308, 0.4032, 0.09237), (-0.8333, 0.4183, 0.09237), (-0.8328, 0.4335, 0.09237), (-0.8293, 0.4484, 0.09237), (-0.8231, 0.4623, 0.09237), (-0.8142, 0.4747, 0.09237), (-0.803, 0.4851, 0.09237), (-0.7901, 0.4932, 0.09237), (-0.7758, 0.4985, 0.09237), (-0.7607, 0.501, 0.09237), (-0.7455, 0.5005, 0.09237), (-0.7306, 0.497, 0.09237), (-0.7167, 0.4908, 0.09237), (-0.7043, 0.4819, 0.09237), (0.03779, 0.9258, 0.09237), (0.04747, 0.914, 0.09237), (0.05466, 0.9006, 0.09237), (0.05909, 0.886, 0.09237), (0.06058, 0.8708, 0.09237), (0.05909, 0.8556, 0.09237), (0.05466, 0.841, 0.09237), (0.04747, 0.8276, 0.09237), (0.03779, 0.8158, 0.09237), (0.02599, 0.8061, 0.09237), (0.01254, 0.7989, 0.09237), (-0.002059, 0.7945, 0.09237), (-0.009164, 0.7938, 0.09237)], [], [(0, 1, 2, 3, 4, 5, 6, 7, 8, 9, 10, 11, 12, 13, 14, 15, 16, 17, 18, 19, 20, 21, 22, 23, 24, 25, 26, 27, 28, 29, 30, 31, 32, 33, 34), (31, 30, 35, 36, 37, 38, 39, 40, 41, 42, 43, 44, 5, 4, 45, 46, 47, 48, 49, 50, 51, 52, 53, 54, 55, 56, 57, 58, 59, 60, 61, 62, 63, 64, 65, 66, 67, 68, 69, 70, 71, 72, 73, 74, 75, 76, 77, 78, 79, 80, 81, 82, 83, 84, 85, 86, 87, 88, 89, 90, 91, 92, 93), (91, 90, 94, 95, 96, 97, 98, 99, 100, 101, 102, 68, 67, 103, 104, 105, 106, 107, 108, 109, 110, 111, 112, 113, 114, 115, 116, 117, 118, 119, 120, 121, 122, 123, 124, 125, 126, 127, 128, 129, 130), (131, 132, 133, 134, 135, 136, 137, 138, 139, 140, 141, 142, 143, 144, 145, 146, 147, 148, 149, 150, 151, 152, 153, 154, 155, 156, 157, 158, 159, 160, 161, 162, 163, 164, 165, 166), (127, 126, 167, 168, 169, 170, 171, 172, 173, 174, 175, 176, 177, 178, 107, 106, 179, 180, 181, 182, 183, 184, 185, 186, 48, 47, 187, 188, 189, 162, 161, 190, 191, 192, 193, 194, 195, 196, 197, 198, 199, 200, 201, 202, 203, 204, 205, 206, 207, 208, 209, 210, 151, 150, 211, 212, 213, 214, 215, 216, 217, 218, 219, 220, 221, 222, 223, 132, 131, 224, 225, 226, 227), (34, 33, 228, 229), (0, 34, 229, 230), (1, 0, 230, 231), (2, 1, 231, 232), (3, 2, 232, 233), (4, 3, 233, 234), (45, 4, 234, 235), (46, 45, 235, 236), (47, 46, 236, 237), (187, 47, 237, 238), (188, 187, 238, 239), (189, 188, 239, 240), (162, 189, 240, 241), (163, 162, 241, 242), (164, 163, 242, 243), (165, 164, 243, 244), (166, 165, 244, 245), (131, 166, 245, 246), (224, 131, 246, 247), (225, 224, 247, 248), (226, 225, 248, 249), (227, 226, 249, 250), (127, 227, 250, 251), (128, 127, 251, 252), (129, 128, 252, 253), (130, 129, 253, 254), (91, 130, 254, 255), (92, 91, 255, 256), (93, 92, 256, 257), (31, 93, 257, 258), (32, 31, 258, 259), (33, 32, 259, 228), (237, 260, 261, 262, 263, 264, 265, 266, 267, 268, 269, 270, 271, 272, 273, 274, 275, 276, 277, 278, 279, 280, 281, 282, 283, 284, 285, 286, 287, 288, 289, 241, 240, 239, 238), (246, 290, 291, 292, 293, 294, 295, 296, 297, 298, 299, 300, 301, 302, 303, 304, 305, 306, 307, 308, 309, 310, 311, 312, 313, 314, 315, 316, 317, 318, 319, 251, 250, 249, 248, 247), (241, 289, 320, 321, 322, 323, 324, 325, 326, 327, 328, 329, 268, 267, 330, 331, 332, 333, 334, 335, 336, 337, 338, 339, 340, 341, 342, 343, 344, 255, 254, 253, 252, 251, 319, 345, 346, 347, 348, 349, 350, 351, 352, 353, 354, 355, 356, 357, 358, 359, 360, 361, 362, 363, 364, 365, 309, 308, 366, 367, 368, 369, 370, 371, 372, 373, 374, 375, 376, 377, 378, 290, 246, 245, 244, 243, 242), (231, 230, 229, 228, 259, 258, 379, 380, 381, 382, 383, 384, 385, 386, 387, 388, 389, 390, 391, 392, 393, 394, 395, 396, 397, 398, 399, 400, 401, 402, 403, 404, 405, 406, 407, 408, 409, 410, 411, 412, 413, 414, 415, 416, 417, 418, 419, 420, 421, 422, 260, 237, 236, 235, 234, 233, 232), (255, 344, 423, 424, 425, 426, 427, 428, 429, 430, 431, 432, 433, 434, 435, 436, 437, 438, 439, 440, 441, 442, 333, 332, 402, 401, 443, 444, 445, 446, 447, 448, 449, 450, 451, 452, 453, 454, 455, 379, 258, 257, 256), (16, 15, 394, 393), (17, 16, 393, 392), (15, 14, 395, 394), (18, 17, 392, 391), (396, 395, 14, 13), (19, 18, 391, 390), (13, 12, 397, 396), (20, 19, 390, 389), (398, 397, 12, 11), (21, 20, 389, 388), (11, 10, 399, 398), (22, 21, 388, 387), (10, 9, 400, 399), (23, 22, 387, 386), (9, 8, 401, 400), (24, 23, 386, 385), (8, 7, 443, 401), (25, 24, 385, 384), (7, 6, 444, 443), (26, 25, 384, 383), (6, 5, 445, 444), (27, 26, 383, 382), (5, 44, 446, 445), (28, 27, 382, 381), (44, 43, 447, 446), (29, 28, 381, 380), (43, 42, 448, 447), (30, 29, 380, 379), (42, 41, 449, 448), (379, 455, 35, 30), (41, 40, 450, 449), (36, 35, 455, 454), (40, 39, 451, 450), (37, 36, 454, 453), (39, 38, 452, 451), (38, 37, 453, 452), (61, 60, 411, 410), (62, 61, 410, 409), (60, 59, 412, 411), (63, 62, 409, 408), (59, 58, 413, 412), (64, 63, 408, 407), (58, 57, 414, 413), (65, 64, 407, 406), (57, 56, 415, 414), (66, 65, 406, 405), (56, 55, 416, 415), (67, 66, 405, 404), (55, 54, 417, 416), (103, 67, 404, 403), (54, 53, 418, 417), (104, 103, 403, 402), (53, 52, 419, 418), (105, 104, 402, 332), (52, 51, 420, 419), (106, 105, 332, 331), (51, 50, 421, 420), (179, 106, 331, 330), (50, 49, 422, 421), (180, 179, 330, 267), (49, 48, 260, 422), (181, 180, 267, 266), (48, 186, 261, 260), (182, 181, 266, 265), (186, 185, 262, 261), (183, 182, 265, 264), (185, 184, 263, 262), (184, 183, 264, 263), (196, 195, 283, 282), (197, 196, 282, 281), (195, 194, 284, 283), (198, 197, 281, 280), (194, 193, 285, 284), (199, 198, 280, 279), (193, 192, 286, 285), (200, 199, 279, 278), (192, 191, 287, 286), (201, 200, 278, 277), (191, 190, 288, 287), (202, 201, 277, 276), (190, 161, 289, 288), (203, 202, 276, 275), (161, 160, 320, 289), (204, 203, 275, 274), (160, 159, 321, 320), (205, 204, 274, 273), (159, 158, 322, 321), (206, 205, 273, 272), (158, 157, 323, 322), (207, 206, 272, 271), (157, 156, 324, 323), (208, 207, 271, 270), (156, 155, 325, 324), (209, 208, 270, 269), (155, 154, 326, 325), (210, 209, 269, 268), (154, 153, 327, 326), (151, 210, 268, 329), (153, 152, 328, 327), (152, 151, 329, 328), (134, 133, 378, 377), (135, 134, 377, 376), (133, 132, 290, 378), (136, 135, 376, 375), (132, 223, 291, 290), (137, 136, 375, 374), (223, 222, 292, 291), (138, 137, 374, 373), (222, 221, 293, 292), (139, 138, 373, 372), (221, 220, 294, 293), (140, 139, 372, 371), (220, 219, 295, 294), (141, 140, 371, 370), (219, 218, 296, 295), (142, 141, 370, 369), (218, 217, 297, 296), (143, 142, 369, 368), (217, 216, 298, 297), (144, 143, 368, 367), (216, 215, 299, 298), (145, 144, 367, 366), (215, 214, 300, 299), (146, 145, 366, 308), (214, 213, 301, 300), (147, 146, 308, 307), (213, 212, 302, 301), (148, 147, 307, 306), (212, 211, 303, 302), (149, 148, 306, 305), (211, 150, 304, 303), (150, 149, 305, 304), (123, 122, 348, 347), (124, 123, 347, 346), (122, 121, 349, 348), (125, 124, 346, 345), (121, 120, 350, 349), (126, 125, 345, 319), (120, 119, 351, 350), (167, 126, 319, 318), (119, 118, 352, 351), (168, 167, 318, 317), (118, 117, 353, 352), (169, 168, 317, 316), (117, 116, 354, 353), (170, 169, 316, 315), (116, 115, 355, 354), (171, 170, 315, 314), (115, 114, 356, 355), (172, 171, 314, 313), (114, 113, 357, 356), (173, 172, 313, 312), (113, 112, 358, 357), (174, 173, 312, 311), (112, 111, 359, 358), (175, 174, 311, 310), (111, 110, 360, 359), (176, 175, 310, 309), (110, 109, 361, 360), (177, 176, 309, 365), (109, 108, 362, 361), (178, 177, 365, 364), (108, 107, 363, 362), (107, 178, 364, 363), (81, 80, 432, 431), (82, 81, 431, 430), (80, 79, 433, 432), (83, 82, 430, 429), (79, 78, 434, 433), (84, 83, 429, 428), (78, 77, 435, 434), (85, 84, 428, 427), (77, 76, 436, 435), (86, 85, 427, 426), (76, 75, 437, 436), (87, 86, 426, 425), (75, 74, 438, 437), (88, 87, 425, 424), (74, 73, 439, 438), (89, 88, 424, 423), (73, 72, 440, 439), (90, 89, 423, 344), (72, 71, 441, 440), (94, 90, 344, 343), (71, 70, 442, 441), (95, 94, 343, 342), (70, 69, 333, 442), (96, 95, 342, 341), (69, 68, 334, 333), (97, 96, 341, 340), (68, 102, 335, 334), (98, 97, 340, 339), (102, 101, 336, 335), (99, 98, 339, 338), (101, 100, 337, 336), (100, 99, 338, 337)])
me_circle.polygons.foreach_set('material_index', [1, 1, 1, 1, 1, 1, 1, 1, 1, 1, 1, 1, 1, 1, 1, 1, 1, 1, 1, 1, 1, 1, 1, 1, 1, 1, 1, 1, 1, 1, 1, 1, 1, 1, 1, 1, 1, 0, 0, 0, 0, 0, 1, 1, 1, 1, 1, 1, 1, 1, 1, 1, 1, 1, 1, 1, 1, 1, 1, 1, 1, 1, 1, 1, 1, 1, 1, 1, 1, 1, 1, 1, 1, 1, 1, 1, 1, 1, 1, 1, 1, 1, 1, 1, 1, 1, 1, 1, 1, 1, 1, 1, 1, 1, 1, 1, 1, 1, 1, 1, 1, 1, 1, 1, 1, 1, 1, 1, 1, 1, 1, 1, 1, 1, 1, 1, 1, 1, 1, 1, 1, 1, 1, 1, 1, 1, 1, 1, 1, 1, 1, 1, 1, 1, 1, 1, 1, 1, 1, 1, 1, 1, 1, 1, 1, 1, 1, 1, 1, 1, 1, 1, 1, 1, 1, 1, 1, 1, 1, 1, 1, 1, 1, 1, 1, 1, 1, 1, 1, 1, 1, 1, 1, 1, 1, 1, 1, 1, 1, 1, 1, 1, 1, 1, 1, 1, 1, 1, 1, 1, 1, 1, 1, 1, 1, 1, 1, 1, 1, 1, 1, 1, 1, 1, 1, 1, 1, 1, 1, 1, 1, 1, 1, 1, 1, 1, 1, 1, 1, 1, 1, 1, 1, 1, 1, 1, 1, 1, 1, 1, 1, 1, 1, 1, 1, 1, 1, 1])
_uv = me_circle.uv_layers.new(name='UVMap')
_uv.uv.foreach_set('vector', [0.0, 0.0, 0.0, 0.0, 0.0, 0.0, 0.0, 0.0, 0.0, 0.0, 0.0, 0.0, 0.0, 0.0, 0.0, 0.0, 0.0, 0.0, 0.0, 0.0, 0.0, 0.0, 0.0, 0.0, 0.0, 0.0, 0.0, 0.0, 0.0, 0.0, 0.0, 0.0, 0.0, 0.0, 0.0, 0.0, 0.0, 0.0, 0.0, 0.0, 0.0, 0.0, 0.0, 0.0, 0.0, 0.0, 0.0, 0.0, 0.0, 0.0, 0.0, 0.0, 0.0, 0.0, 0.0, 0.0, 0.0, 0.0, 0.0, 0.0, 0.0, 0.0, 0.0, 0.0, 0.0, 0.0, 0.0, 0.0, 0.0, 0.0, 0.0, 0.0, 0.0, 0.0, 0.0, 0.0, 0.0, 0.0, 0.0, 0.0, 0.0, 0.0, 0.0, 0.0, 0.0, 0.0, 0.0, 0.0, 0.0, 0.0, 0.0, 0.0, 0.0, 0.0, 0.0, 0.0, 0.0, 0.0, 0.0, 0.0, 0.0, 0.0, 0.0, 0.0, 0.0, 0.0, 0.0, 0.0, 0.0, 0.0, 0.0, 0.0, 0.0, 0.0, 0.0, 0.0, 0.0, 0.0, 0.0, 0.0, 0.0, 0.0, 0.0, 0.0, 0.0, 0.0, 0.0, 0.0, 0.0, 0.0, 0.0, 0.0, 0.0, 0.0, 0.0, 0.0, 0.0, 0.0, 0.0, 0.0, 0.0, 0.0, 0.0, 0.0, 0.0, 0.0, 0.0, 0.0, 0.0, 0.0, 0.0, 0.0, 0.0, 0.0, 0.0, 0.0, 0.0, 0.0, 0.0, 0.0, 0.0, 0.0, 0.0, 0.0, 0.0, 0.0, 0.0, 0.0, 0.0, 0.0, 0.0, 0.0, 0.0, 0.0, 0.0, 0.0, 0.0, 0.0, 0.0, 0.0, 0.0, 0.0, 0.0, 0.0, 0.0, 0.0, 0.0, 0.0, 0.0, 0.0, 0.0, 0.0, 0.0, 0.0, 0.0, 0.0, 0.0, 0.0, 0.0, 0.0, 0.0, 0.0, 0.0, 0.0, 0.0, 0.0, 0.0, 0.0, 0.0, 0.0, 0.0, 0.0, 0.0, 0.0, 0.0, 0.0, 0.0, 0.0, 0.0, 0.0, 0.0, 0.0, 0.0, 0.0, 0.0, 0.0, 0.0, 0.0, 0.0, 0.0, 0.0, 0.0, 0.0, 0.0, 0.0, 0.0, 0.0, 0.0, 0.0, 0.0, 0.0, 0.0, 0.0, 0.0, 0.0, 0.0, 0.0, 0.0, 0.0, 0.0, 0.0, 0.0, 0.0, 0.0, 0.0, 0.0, 0.0, 0.0, 0.0, 0.0, 0.0, 0.0, 0.0, 0.0, 0.0, 0.0, 0.0, 0.0, 0.0, 0.0, 0.0, 0.0, 0.0, 0.0, 0.0, 0.0, 0.0, 0.0, 0.0, 0.0, 0.0, 0.0, 0.0, 0.0, 0.0, 0.0, 0.0, 0.0, 0.0, 0.0, 0.0, 0.0, 0.0, 0.0, 0.0, 0.0, 0.0, 0.0, 0.0, 0.0, 0.0, 0.0, 0.0, 0.0, 0.0, 0.0, 0.0, 0.0, 0.0, 0.0, 0.0, 0.0, 0.0, 0.0, 0.0, 0.0, 0.0, 0.0, 0.0, 0.0, 0.0, 0.0, 0.0, 0.0, 0.0, 0.0, 0.0, 0.0, 0.0, 0.0, 0.0, 0.0, 0.0, 0.0, 0.0, 0.0, 0.0, 0.0, 0.0, 0.0, 0.0, 0.0, 0.0, 0.0, 0.0, 0.0, 0.0, 0.0, 0.0, 0.0, 0.0, 0.0, 0.0, 0.0, 0.0, 0.0, 0.0, 0.0, 0.0, 0.0, 0.0, 0.0, 0.0, 0.0, 0.0, 0.0, 0.0, 0.0, 0.0, 0.0, 0.0, 0.0, 0.0, 0.0, 0.0, 0.0, 0.0, 0.0, 0.0, 0.0, 0.0, 0.0, 0.0, 0.0, 0.0, 0.0, 0.0, 0.0, 0.0, 0.0, 0.0, 0.0, 0.0, 0.0, 0.0, 0.0, 0.0, 0.0, 0.0, 0.0, 0.0, 0.0, 0.0, 0.0, 0.0, 0.0, 0.0, 0.0, 0.0, 0.0, 0.0, 0.0, 0.0, 0.0, 0.0, 0.0, 0.0, 0.0, 0.0, 0.0, 0.0, 0.0, 0.0, 0.0, 0.0, 0.0, 0.0, 0.0, 0.0, 0.0, 0.0, 0.0, 0.0, 0.0, 0.0, 0.0, 0.0, 0.0, 0.0, 0.0, 0.0, 0.0, 0.0, 0.0, 0.0, 0.0, 0.0, 0.0, 0.0, 0.0, 0.0, 0.0, 0.0, 0.0, 0.0, 0.0, 0.0, 0.0, 0.0, 0.0, 0.0, 0.0, 0.0, 0.0, 0.0, 0.0, 0.0, 0.0, 0.0, 0.0, 0.0, 0.0, 0.0, 0.0, 0.0, 0.0, 0.0, 0.0, 0.0, 0.0, 0.0, 0.0, 0.0, 0.0, 0.0, 0.0, 0.0, 0.0, 0.0, 0.0, 0.0, 0.0, 0.0, 0.0, 0.0, 0.0, 0.0, 0.0, 0.0, 0.0, 0.0, 0.0, 0.0, 0.0, 0.0, 0.0, 0.0, 0.0, 0.0, 0.0, 0.0, 0.0, 0.0, 0.0, 0.0, 0.0, 0.0, 0.0, 0.0, 0.0, 0.0, 0.0, 0.0, 0.0, 0.0, 0.0, 0.0, 0.0, 0.0, 0.0, 0.0, 0.0, 0.0, 0.0, 0.0, 0.0, 0.0, 0.0, 0.0, 0.0, 0.0, 0.0, 0.0, 0.0, 0.0, 0.0, 0.0, 0.0, 0.0, 0.0, 0.0, 0.0, 0.0, 0.0, 0.0, 0.0, 0.0, 0.0, 0.0, 0.0, 0.0, 0.0, 0.0, 0.0, 0.0, 0.0, 0.0, 0.0, 0.0, 0.0, 0.0, 0.0, 0.0, 0.0, 0.0, 0.0, 0.0, 0.0, 0.0, 0.0, 0.0, 0.0, 0.0, 0.0, 0.0, 0.0, 0.0, 0.0, 0.0, 0.0, 0.0, 0.0, 0.0, 0.0, 0.0, 0.0, 0.0, 0.0, 0.0, 0.0, 0.0, 0.0, 0.0, 0.0, 0.0, 0.0, 0.0, 0.0, 0.0, 0.0, 0.0, 0.0, 0.0, 0.0, 0.0, 0.0, 0.0, 0.0, 0.0, 0.0, 0.0, 0.0, 0.0, 0.0, 0.0, 0.0, 0.0, 0.0, 0.0, 0.0, 0.0, 0.0, 0.0, 0.0, 0.0, 0.0, 0.0, 0.0, 0.0, 0.0, 0.0, 0.0, 0.0, 0.0, 0.0, 0.0, 0.0, 0.0, 0.0, 0.0, 0.0, 0.0, 0.0, 0.0, 0.0, 0.0, 0.0, 0.0, 0.0, 0.0, 0.0, 0.0, 0.0, 0.0, 0.0, 0.0, 0.0, 0.0, 0.0, 0.0, 0.0, 0.0, 0.0, 0.0, 0.0, 0.0, 0.0, 0.0, 0.0, 0.0, 0.0, 0.0, 0.0, 0.0, 0.0, 0.0, 0.0, 0.0, 0.0, 0.0, 0.0, 0.0, 0.0, 0.0, 0.0, 0.0, 0.0, 0.0, 0.0, 0.0, 0.0, 0.0, 0.0, 0.0, 0.0, 0.0, 0.0, 0.0, 0.0, 0.0, 0.0, 0.0, 0.0, 0.0, 0.0, 0.0, 0.0, 0.0, 0.0, 0.0, 0.0, 0.0, 0.0, 0.0, 0.0, 0.0, 0.0, 0.0, 0.0, 0.0, 0.0, 0.0, 0.0, 0.0, 0.0, 0.0, 0.0, 0.0, 0.0, 0.0, 0.0, 0.0, 0.0, 0.0, 0.0, 0.0, 0.0, 0.0, 0.0, 0.0, 0.0, 0.0, 0.7198, 0.5638, 0.6664, 0.6144, 0.6631, 0.6151, 0.66, 0.6166, 0.6572, 0.619, 0.6548, 0.622, 0.6528, 0.6256, 0.6515, 0.6296, 0.6507, 0.6339, 0.6556, 0.3961, 0.6575, 0.3997, 0.6599, 0.4027, 0.6627, 0.4051, 0.6659, 0.4066, 0.6691, 0.4073, 0.6724, 0.4072, 0.6757, 0.4062, 0.6787, 0.4044, 0.6814, 0.4018, 0.6837, 0.3986, 0.6854, 0.3948, 0.6866, 0.3907, 0.6871, 0.3863, 0.687, 0.3819, 0.6863, 0.3776, 0.6849, 0.3736, 0.683, 0.37, 0.6805, 0.367, 0.6777, 0.3646, 0.6746, 0.3631, 0.6713, 0.3624, 0.6874, 0.3464, 0.7075, 0.3965, 0.7198, 0.4508, 0.724, 0.5073, 0.5066, 0.2176, 0.5094, 0.2305, 0.5061, 0.2309, 0.5029, 0.2322, 0.5, 0.2343, 0.4974, 0.2371, 0.4953, 0.2405, 0.4938, 0.2444, 0.4928, 0.2487, 0.4925, 0.253, 0.4928, 0.2574, 0.4938, 0.2617, 0.4953, 0.2656, 0.4974, 0.269, 0.5, 0.2718, 0.5029, 0.2739, 0.5061, 0.2752, 0.5094, 0.2756, 0.5127, 0.2752, 0.5159, 0.2739, 0.3613, 0.3838, 0.3621, 0.3795, 0.3622, 0.375, 0.3617, 0.3707, 0.3605, 0.3665, 0.3587, 0.3628, 0.3565, 0.3596, 0.3538, 0.357, 0.3507, 0.3552, 0.3475, 0.3542, 0.3442, 0.354, 0.3258, 0.3464, 0.3529, 0.3025, 0.3858, 0.2664, 0.4234, 0.2397, 0.4642, 0.2232, 0.6874, 0.3464, 0.6713, 0.3624, 0.668, 0.3625, 0.6648, 0.3635, 0.6618, 0.3653, 0.6591, 0.3679, 0.6568, 0.3711, 0.6551, 0.3749, 0.6539, 0.379, 0.6533, 0.3834, 0.6535, 0.3878, 0.6542, 0.3921, 0.6556, 0.3961, 0.6507, 0.6339, 0.6506, 0.6383, 0.6511, 0.6427, 0.6523, 0.6468, 0.3557, 0.6437, 0.3575, 0.6399, 0.3586, 0.6358, 0.3592, 0.6314, 0.3591, 0.627, 0.3583, 0.6227, 0.3569, 0.6187, 0.355, 0.6151, 0.3526, 0.6121, 0.3498, 0.6097, 0.3467, 0.6082, 0.3434, 0.6075, 0.2933, 0.5638, 0.2892, 0.5073, 0.2933, 0.4508, 0.3057, 0.3965, 0.3258, 0.3464, 0.3442, 0.354, 0.3409, 0.3547, 0.3378, 0.3563, 0.335, 0.3586, 0.3326, 0.3616, 0.3307, 0.3652, 0.3293, 0.3693, 0.3285, 0.3736, 0.3284, 0.378, 0.329, 0.3823, 0.3301, 0.3865, 0.3319, 0.3902, 0.3342, 0.3935, 0.3368, 0.396, 0.3399, 0.3979, 0.3431, 0.3989, 0.3464, 0.399, 0.3497, 0.3983, 0.3528, 0.3967, 0.3556, 0.3944, 0.358, 0.3914, 0.36, 0.3878, 0.3613, 0.3838, 0.5159, 0.2739, 0.5188, 0.2718, 0.5214, 0.269, 0.5235, 0.2656, 0.525, 0.2617, 0.526, 0.2574, 0.5263, 0.253, 0.526, 0.2487, 0.525, 0.2444, 0.5235, 0.2405, 0.5214, 0.2371, 0.5188, 0.2343, 0.5159, 0.2322, 0.5127, 0.2309, 0.5094, 0.2305, 0.5066, 0.2176, 0.549, 0.2232, 0.5898, 0.2397, 0.6274, 0.2664, 0.6603, 0.3025, 0.549, 0.7915, 0.5066, 0.797, 0.4642, 0.7915, 0.4234, 0.775, 0.3858, 0.7482, 0.3529, 0.7122, 0.5028, 0.737, 0.4995, 0.7375, 0.4964, 0.7388, 0.4934, 0.7408, 0.4909, 0.7437, 0.4888, 0.7471, 0.4872, 0.751, 0.4862, 0.7552, 0.4859, 0.7596, 0.4862, 0.764, 0.4872, 0.7682, 0.4888, 0.7721, 0.4909, 0.7755, 0.4934, 0.7783, 0.4964, 0.7804, 0.4995, 0.7817, 0.4995, 0.7817, 0.4995, 0.7817, 0.5028, 0.7821, 0.5028, 0.7821, 0.5061, 0.7817, 0.5093, 0.7804, 0.5122, 0.7783, 0.6541, 0.6506, 0.6563, 0.6538, 0.659, 0.6564, 0.6621, 0.6582, 0.6653, 0.6592, 0.6686, 0.6594, 0.6719, 0.6586, 0.675, 0.6571, 0.6778, 0.6547, 0.6802, 0.6517, 0.6821, 0.6481, 0.6835, 0.6441, 0.6843, 0.6398, 0.6844, 0.6354, 0.6838, 0.631, 0.6827, 0.6269, 0.6809, 0.6231, 0.6786, 0.6199, 0.676, 0.6173, 0.6729, 0.6155, 0.6697, 0.6145, 0.6664, 0.6144, 0.7198, 0.5638, 0.7075, 0.6182, 0.6874, 0.6683, 0.6603, 0.7122, 0.6274, 0.7482, 0.5898, 0.775, 0.2933, 0.5638, 0.3434, 0.6075, 0.3401, 0.6076, 0.3369, 0.6086, 0.3338, 0.6104, 0.3311, 0.613, 0.3289, 0.6162, 0.3271, 0.62, 0.326, 0.6241, 0.3254, 0.6285, 0.3255, 0.6329, 0.3263, 0.6372, 0.3276, 0.6412, 0.3296, 0.6448, 0.332, 0.6479, 0.3348, 0.6502, 0.3379, 0.6517, 0.3412, 0.6525, 0.3445, 0.6523, 0.3477, 0.6513, 0.3508, 0.6495, 0.3535, 0.6469, 0.3557, 0.6437, 0.6523, 0.6468, 0.6541, 0.6506, 0.5122, 0.7783, 0.5148, 0.7755, 0.5169, 0.7721, 0.5185, 0.7682, 0.5194, 0.764, 0.5198, 0.7596, 0.5194, 0.7552, 0.5185, 0.751, 0.5169, 0.7471, 0.5148, 0.7437, 0.5122, 0.7408, 0.5093, 0.7388, 0.5061, 0.7375, 0.5046, 0.7373, 0.5028, 0.737, 0.3529, 0.7122, 0.3258, 0.6683, 0.3057, 0.6182, 0.0, 0.0, 0.0, 0.0, 0.0, 0.0, 0.0, 0.0, 0.0, 0.0, 0.0, 0.0, 0.0, 0.0, 0.0, 0.0, 0.0, 0.0, 0.0, 0.0, 0.0, 0.0, 0.0, 0.0, 0.0, 0.0, 0.0, 0.0, 0.0, 0.0, 0.0, 0.0, 0.0, 0.0, 0.0, 0.0, 0.0, 0.0, 0.0, 0.0, 0.0, 0.0, 0.0, 0.0, 0.0, 0.0, 0.0, 0.0, 0.0, 0.0, 0.0, 0.0, 0.0, 0.0, 0.0, 0.0, 0.0, 0.0, 0.0, 0.0, 0.0, 0.0, 0.0, 0.0, 0.0, 0.0, 0.0, 0.0, 0.0, 0.0, 0.0, 0.0, 0.0, 0.0, 0.0, 0.0, 0.0, 0.0, 0.0, 0.0, 0.0, 0.0, 0.0, 0.0, 0.0, 0.0, 0.0, 0.0, 0.0, 0.0, 0.0, 0.0, 0.0, 0.0, 0.0, 0.0, 0.0, 0.0, 0.0, 0.0, 0.0, 0.0, 0.0, 0.0, 0.0, 0.0, 0.0, 0.0, 0.0, 0.0, 0.0, 0.0, 0.0, 0.0, 0.0, 0.0, 0.0, 0.0, 0.0, 0.0, 0.0, 0.0, 0.0, 0.0, 0.0, 0.0, 0.0, 0.0, 0.0, 0.0, 0.0, 0.0, 0.0, 0.0, 0.0, 0.0, 0.0, 0.0, 0.0, 0.0, 0.0, 0.0, 0.0, 0.0, 0.0, 0.0, 0.0, 0.0, 0.0, 0.0, 0.0, 0.0, 0.0, 0.0, 0.0, 0.0, 0.0, 0.0, 0.0, 0.0, 0.0, 0.0, 0.0, 0.0, 0.0, 0.0, 0.0, 0.0, 0.0, 0.0, 0.0, 0.0, 0.0, 0.0, 0.0, 0.0, 0.0, 0.0, 0.0, 0.0, 0.0, 0.0, 0.0, 0.0, 0.0, 0.0, 0.0, 0.0, 0.0, 0.0, 0.0, 0.0, 0.0, 0.0, 0.0, 0.0, 0.0, 0.0, 0.0, 0.0, 0.0, 0.0, 0.0, 0.0, 0.0, 0.0, 0.0, 0.0, 0.0, 0.0, 0.0, 0.0, 0.0, 0.0, 0.0, 0.0, 0.0, 0.0, 0.0, 0.0, 0.0, 0.0, 0.0, 0.0, 0.0, 0.0, 0.0, 0.0, 0.0, 0.0, 0.0, 0.0, 0.0, 0.0, 0.0, 0.0, 0.0, 0.0, 0.0, 0.0, 0.0, 0.0, 0.0, 0.0, 0.0, 0.0, 0.0, 0.0, 0.0, 0.0, 0.0, 0.0, 0.0, 0.0, 0.0, 0.0, 0.0, 0.0, 0.0, 0.0, 0.0, 0.0, 0.0, 0.0, 0.0, 0.0, 0.0, 0.0, 0.0, 0.0, 0.0, 0.0, 0.0, 0.0, 0.0, 0.0, 0.0, 0.0, 0.0, 0.0, 0.0, 0.0, 0.0, 0.0, 0.0, 0.0, 0.0, 0.0, 0.0, 0.0, 0.0, 0.0, 0.0, 0.0, 0.0, 0.0, 0.0, 0.0, 0.0, 0.0, 0.0, 0.0, 0.0, 0.0, 0.0, 0.0, 0.0, 0.0, 0.0, 0.0, 0.0, 0.0, 0.0, 0.0, 0.0, 0.0, 0.0, 0.0, 0.0, 0.0, 0.0, 0.0, 0.0, 0.0, 0.0, 0.0, 0.0, 0.0, 0.0, 0.0, 0.0, 0.0, 0.0, 0.0, 0.0, 0.0, 0.0, 0.0, 0.0, 0.0, 0.0, 0.0, 0.0, 0.0, 0.0, 0.0, 0.0, 0.0, 0.0, 0.0, 0.0, 0.0, 0.0, 0.0, 0.0, 0.0, 0.0, 0.0, 0.0, 0.0, 0.0, 0.0, 0.0, 0.0, 0.0, 0.0, 0.0, 0.0, 0.0, 0.0, 0.0, 0.0, 0.0, 0.0, 0.0, 0.0, 0.0, 0.0, 0.0, 0.0, 0.0, 0.0, 0.0, 0.0, 0.0, 0.0, 0.0, 0.0, 0.0, 0.0, 0.0, 0.0, 0.0, 0.0, 0.0, 0.0, 0.0, 0.0, 0.0, 0.0, 0.0, 0.0, 0.0, 0.0, 0.0, 0.0, 0.0, 0.0, 0.0, 0.0, 0.0, 0.0, 0.0, 0.0, 0.0, 0.0, 0.0, 0.0, 0.0, 0.0, 0.0, 0.0, 0.0, 0.0, 0.0, 0.0, 0.0, 0.0, 0.0, 0.0, 0.0, 0.0, 0.0, 0.0, 0.0, 0.0, 0.0, 0.0, 0.0, 0.0, 0.0, 0.0, 0.0, 0.0, 0.0, 0.0, 0.0, 0.0, 0.0, 0.0, 0.0, 0.0, 0.0, 0.0, 0.0, 0.0, 0.0, 0.0, 0.0, 0.0, 0.0, 0.0, 0.0, 0.0, 0.0, 0.0, 0.0, 0.0, 0.0, 0.0, 0.0, 0.0, 0.0, 0.0, 0.0, 0.0, 0.0, 0.0, 0.0, 0.0, 0.0, 0.0, 0.0, 0.0, 0.0, 0.0, 0.0, 0.0, 0.0, 0.0, 0.0, 0.0, 0.0, 0.0, 0.0, 0.0, 0.0, 0.0, 0.0, 0.0, 0.0, 0.0, 0.0, 0.0, 0.0, 0.0, 0.0, 0.0, 0.0, 0.0, 0.0, 0.0, 0.0, 0.0, 0.0, 0.0, 0.0, 0.0, 0.0, 0.0, 0.0, 0.0, 0.0, 0.0, 0.0, 0.0, 0.0, 0.0, 0.0, 0.0, 0.0, 0.0, 0.0, 0.0, 0.0, 0.0, 0.0, 0.0, 0.0, 0.0, 0.0, 0.0, 0.0, 0.0, 0.0, 0.0, 0.0, 0.0, 0.0, 0.0, 0.0, 0.0, 0.0, 0.0, 0.0, 0.0, 0.0, 0.0, 0.0, 0.0, 0.0, 0.0, 0.0, 0.0, 0.0, 0.0, 0.0, 0.0, 0.0, 0.0, 0.0, 0.0, 0.0, 0.0, 0.0, 0.0, 0.0, 0.0, 0.0, 0.0, 0.0, 0.0, 0.0, 0.0, 0.0, 0.0, 0.0, 0.0, 0.0, 0.0, 0.0, 0.0, 0.0, 0.0, 0.0, 0.0, 0.0, 0.0, 0.0, 0.0, 0.0, 0.0, 0.0, 0.0, 0.0, 0.0, 0.0, 0.0, 0.0, 0.0, 0.0, 0.0, 0.0, 0.0, 0.0, 0.0, 0.0, 0.0, 0.0, 0.0, 0.0, 0.0, 0.0, 0.0, 0.0, 0.0, 0.0, 0.0, 0.0, 0.0, 0.0, 0.0, 0.0, 0.0, 0.0, 0.0, 0.0, 0.0, 0.0, 0.0, 0.0, 0.0, 0.0, 0.0, 0.0, 0.0, 0.0, 0.0, 0.0, 0.0, 0.0, 0.0, 0.0, 0.0, 0.0, 0.0, 0.0, 0.0, 0.0, 0.0, 0.0, 0.0, 0.0, 0.0, 0.0, 0.0, 0.0, 0.0, 0.0, 0.0, 0.0, 0.0, 0.0, 0.0, 0.0, 0.0, 0.0, 0.0, 0.0, 0.0, 0.0, 0.0, 0.0, 0.0, 0.0, 0.0, 0.0, 0.0, 0.0, 0.0, 0.0, 0.0, 0.0, 0.0, 0.0, 0.0, 0.0, 0.0, 0.0, 0.0, 0.0, 0.0, 0.0, 0.0, 0.0, 0.0, 0.0, 0.0, 0.0, 0.0, 0.0, 0.0, 0.0, 0.0, 0.0, 0.0, 0.0, 0.0, 0.0, 0.0, 0.0, 0.0, 0.0, 0.0, 0.0, 0.0, 0.0, 0.0, 0.0, 0.0, 0.0, 0.0, 0.0, 0.0, 0.0, 0.0, 0.0, 0.0, 0.0, 0.0, 0.0, 0.0, 0.0, 0.0, 0.0, 0.0, 0.0, 0.0, 0.0, 0.0, 0.0, 0.0, 0.0, 0.0, 0.0, 0.0, 0.0, 0.0, 0.0, 0.0, 0.0, 0.0, 0.0, 0.0, 0.0, 0.0, 0.0, 0.0, 0.0, 0.0, 0.0, 0.0, 0.0, 0.0, 0.0, 0.0, 0.0, 0.0, 0.0, 0.0, 0.0, 0.0, 0.0, 0.0, 0.0, 0.0, 0.0, 0.0, 0.0, 0.0, 0.0, 0.0, 0.0, 0.0, 0.0, 0.0, 0.0, 0.0, 0.0, 0.0, 0.0, 0.0, 0.0, 0.0, 0.0, 0.0, 0.0, 0.0, 0.0, 0.0, 0.0, 0.0, 0.0, 0.0, 0.0, 0.0, 0.0, 0.0, 0.0, 0.0, 0.0, 0.0, 0.0, 0.0, 0.0, 0.0, 0.0, 0.0, 0.0, 0.0, 0.0, 0.0, 0.0, 0.0, 0.0, 0.0, 0.0, 0.0, 0.0, 0.0, 0.0, 0.0, 0.0, 0.0, 0.0, 0.0, 0.0, 0.0, 0.0, 0.0, 0.0, 0.0, 0.0, 0.0, 0.0, 0.0, 0.0, 0.0, 0.0, 0.0, 0.0, 0.0, 0.0, 0.0, 0.0, 0.0, 0.0, 0.0, 0.0, 0.0, 0.0, 0.0, 0.0, 0.0, 0.0, 0.0, 0.0, 0.0, 0.0, 0.0, 0.0, 0.0, 0.0, 0.0, 0.0, 0.0, 0.0, 0.0, 0.0, 0.0, 0.0, 0.0, 0.0, 0.0, 0.0, 0.0, 0.0, 0.0, 0.0, 0.0, 0.0, 0.0, 0.0, 0.0, 0.0, 0.0, 0.0, 0.0, 0.0, 0.0, 0.0, 0.0, 0.0, 0.0, 0.0, 0.0, 0.0, 0.0, 0.0, 0.0, 0.0, 0.0, 0.0, 0.0, 0.0, 0.0, 0.0, 0.0, 0.0, 0.0, 0.0, 0.0, 0.0, 0.0, 0.0, 0.0, 0.0, 0.0, 0.0, 0.0, 0.0, 0.0, 0.0, 0.0, 0.0, 0.0, 0.0, 0.0, 0.0, 0.0, 0.0, 0.0, 0.0, 0.0, 0.0, 0.0, 0.0, 0.0, 0.0, 0.0, 0.0, 0.0, 0.0, 0.0, 0.0, 0.0, 0.0, 0.0, 0.0, 0.0, 0.0, 0.0, 0.0, 0.0, 0.0, 0.0, 0.0, 0.0, 0.0, 0.0, 0.0, 0.0, 0.0, 0.0, 0.0, 0.0, 0.0, 0.0, 0.0, 0.0, 0.0, 0.0, 0.0, 0.0, 0.0, 0.0, 0.0, 0.0, 0.0, 0.0, 0.0, 0.0, 0.0, 0.0, 0.0, 0.0, 0.0, 0.0, 0.0, 0.0, 0.0, 0.0, 0.0, 0.0, 0.0, 0.0, 0.0, 0.0, 0.0, 0.0, 0.0, 0.0, 0.0, 0.0, 0.0, 0.0, 0.0, 0.0, 0.0, 0.0, 0.0, 0.0, 0.0, 0.0, 0.0, 0.0, 0.0, 0.0, 0.0, 0.0, 0.0, 0.0, 0.0, 0.0, 0.0, 0.0, 0.0, 0.0, 0.0, 0.0, 0.0, 0.0, 0.0, 0.0, 0.0, 0.0, 0.0, 0.0, 0.0, 0.0, 0.0, 0.0, 0.0, 0.0, 0.0, 0.0, 0.0, 0.0, 0.0, 0.0, 0.0, 0.0, 0.0, 0.0, 0.0, 0.0, 0.0, 0.0, 0.0, 0.0, 0.0, 0.0, 0.0, 0.0, 0.0, 0.0, 0.0, 0.0, 0.0, 0.0, 0.0, 0.0, 0.0, 0.0, 0.0, 0.0, 0.0, 0.0, 0.0, 0.0, 0.0, 0.0, 0.0, 0.0, 0.0, 0.0, 0.0, 0.0, 0.0, 0.0, 0.0, 0.0, 0.0, 0.0, 0.0, 0.0, 0.0, 0.0, 0.0, 0.0, 0.0, 0.0, 0.0, 0.0, 0.0, 0.0, 0.0, 0.0, 0.0, 0.0, 0.0, 0.0, 0.0, 0.0, 0.0, 0.0, 0.0, 0.0, 0.0, 0.0, 0.0, 0.0, 0.0, 0.0, 0.0, 0.0, 0.0, 0.0, 0.0, 0.0, 0.0, 0.0, 0.0, 0.0, 0.0, 0.0, 0.0, 0.0, 0.0, 0.0, 0.0, 0.0, 0.0, 0.0, 0.0, 0.0, 0.0, 0.0, 0.0, 0.0, 0.0, 0.0, 0.0, 0.0, 0.0, 0.0, 0.0, 0.0, 0.0, 0.0, 0.0, 0.0, 0.0, 0.0, 0.0, 0.0, 0.0, 0.0, 0.0, 0.0, 0.0, 0.0, 0.0, 0.0, 0.0, 0.0, 0.0, 0.0, 0.0, 0.0, 0.0, 0.0, 0.0, 0.0, 0.0, 0.0, 0.0, 0.0, 0.0, 0.0, 0.0, 0.0, 0.0, 0.0, 0.0, 0.0, 0.0, 0.0, 0.0, 0.0, 0.0, 0.0, 0.0, 0.0, 0.0, 0.0, 0.0, 0.0, 0.0, 0.0, 0.0, 0.0, 0.0, 0.0, 0.0, 0.0, 0.0, 0.0, 0.0, 0.0, 0.0, 0.0, 0.0, 0.0, 0.0, 0.0, 0.0, 0.0, 0.0, 0.0, 0.0, 0.0, 0.0, 0.0, 0.0, 0.0, 0.0, 0.0, 0.0, 0.0, 0.0, 0.0, 0.0, 0.0, 0.0, 0.0, 0.0, 0.0, 0.0, 0.0, 0.0, 0.0, 0.0, 0.0, 0.0, 0.0, 0.0, 0.0, 0.0, 0.0, 0.0, 0.0, 0.0, 0.0, 0.0, 0.0, 0.0, 0.0, 0.0, 0.0, 0.0, 0.0, 0.0, 0.0, 0.0, 0.0, 0.0, 0.0, 0.0, 0.0, 0.0, 0.0, 0.0, 0.0, 0.0, 0.0, 0.0, 0.0, 0.0, 0.0, 0.0, 0.0, 0.0, 0.0, 0.0, 0.0, 0.0, 0.0, 0.0, 0.0, 0.0, 0.0, 0.0, 0.0, 0.0, 0.0, 0.0, 0.0, 0.0, 0.0, 0.0, 0.0, 0.0, 0.0, 0.0, 0.0, 0.0, 0.0, 0.0, 0.0, 0.0, 0.0, 0.0, 0.0, 0.0, 0.0, 0.0, 0.0, 0.0, 0.0, 0.0, 0.0, 0.0, 0.0, 0.0, 0.0, 0.0, 0.0, 0.0, 0.0, 0.0, 0.0, 0.0, 0.0, 0.0, 0.0, 0.0, 0.0, 0.0, 0.0, 0.0, 0.0, 0.0, 0.0, 0.0, 0.0, 0.0, 0.0, 0.0, 0.0, 0.0, 0.0, 0.0, 0.0, 0.0, 0.0, 0.0, 0.0, 0.0, 0.0, 0.0, 0.0, 0.0, 0.0, 0.0, 0.0, 0.0, 0.0, 0.0, 0.0, 0.0, 0.0, 0.0, 0.0, 0.0, 0.0, 0.0, 0.0, 0.0, 0.0, 0.0, 0.0, 0.0, 0.0, 0.0, 0.0, 0.0, 0.0, 0.0, 0.0, 0.0, 0.0, 0.0, 0.0, 0.0, 0.0, 0.0, 0.0, 0.0, 0.0, 0.0, 0.0, 0.0, 0.0, 0.0, 0.0, 0.0, 0.0, 0.0, 0.0, 0.0, 0.0, 0.0, 0.0, 0.0, 0.0, 0.0, 0.0, 0.0, 0.0, 0.0, 0.0, 0.0, 0.0, 0.0, 0.0, 0.0, 0.0, 0.0, 0.0, 0.0, 0.0, 0.0, 0.0, 0.0, 0.0, 0.0, 0.0, 0.0, 0.0, 0.0, 0.0, 0.0, 0.0, 0.0, 0.0, 0.0, 0.0, 0.0, 0.0, 0.0, 0.0, 0.0, 0.0, 0.0, 0.0, 0.0, 0.0, 0.0, 0.0, 0.0, 0.0, 0.0, 0.0, 0.0, 0.0, 0.0, 0.0, 0.0, 0.0, 0.0, 0.0, 0.0, 0.0, 0.0, 0.0, 0.0, 0.0, 0.0, 0.0, 0.0, 0.0, 0.0, 0.0, 0.0, 0.0, 0.0, 0.0, 0.0, 0.0, 0.0, 0.0, 0.0, 0.0, 0.0, 0.0, 0.0, 0.0, 0.0, 0.0, 0.0, 0.0, 0.0, 0.0, 0.0, 0.0, 0.0, 0.0, 0.0, 0.0, 0.0, 0.0, 0.0, 0.0, 0.0, 0.0, 0.0, 0.0, 0.0, 0.0, 0.0, 0.0, 0.0, 0.0, 0.0, 0.0, 0.0, 0.0, 0.0, 0.0, 0.0, 0.0, 0.0, 0.0, 0.0, 0.0, 0.0, 0.0])
me_circle.materials.append(mat_pcb_layout)
me_circle.materials.append(mat_pcb_rest)
me_circle.use_remesh_preserve_volume = False
me_circle.use_remesh_preserve_attributes = False
me_circle.use_mirror_vertex_groups = False
me_circle.update()

# ---- objects
ob_circle_001 = bpy.data.objects.new('Circle.001', me_circle_002)
ob_circle = bpy.data.objects.new('Circle', me_circle)

# ---- transforms, parenting, visibility, modifiers, constraints
ob_circle_001.location = (0.056, 0.04667, -0.4339)
ob_circle_001.scale = (2.165, 2.165, 2.165)
ob_circle_001.hide_viewport = True
ob_circle_001.hide_render = True
ob_circle_001.lineart.crease_threshold = 0.0
ob_circle.location = (0.056, 0.04667, 0.0)
ob_circle.scale = (2.165, 2.165, 2.165)
ob_circle.lineart.crease_threshold = 0.0

# ---- collection membership
col_collection_1.objects.link(ob_circle_001)
col_collection_1.objects.link(ob_circle)

# ---- scene / render settings (as saved in the file)
scene.frame_start = 1; scene.frame_end = 250; scene.frame_set(1)
scene.render.engine = 'BLENDER_EEVEE_NEXT'
scene.render.resolution_percentage = 50
scene.render.dither_intensity = 0.0
scene.cycles.use_denoising = False
scene.cycles.samples = 10
scene.cycles.sampling_pattern = 'TABULATED_SOBOL'
scene.cycles.light_sampling_threshold = 0.0
scene.cycles.use_adaptive_sampling = False
scene.cycles.use_light_tree = False
scene.cycles.blur_glossy = 0.0
scene.cycles.volume_bounces = 1
scene.cycles.pixel_filter_type = 'GAUSSIAN'
scene.cycles.sample_clamp_indirect = 0.0
scene.view_settings.view_transform = 'Standard'
bpy.context.view_layer.update()

# ---- added for rendering (the .blend has no active camera and no usable light): camera, sun
cam_auto = bpy.data.cameras.new('AutoCamera')
cam_auto.lens = 50.0
cam_auto.sensor_width = 36.0
cam_auto.clip_end = 1000.0
ob_auto_camera = bpy.data.objects.new('AutoCamera', cam_auto)
scene.collection.objects.link(ob_auto_camera)
ob_auto_camera.location = (5.72281, -6.7535, 4.68681)
ob_auto_camera.rotation_euler = (1.09748, -7.21219e-08, 0.694738)
scene.camera = ob_auto_camera
light_auto_sun = bpy.data.lights.new('AutoSun', 'SUN')
light_auto_sun.energy = 3.0
light_auto_sun.angle = 0.0523599
ob_auto_sun = bpy.data.objects.new('AutoSun', light_auto_sun)
scene.collection.objects.link(ob_auto_sun)
ob_auto_sun.rotation_euler = (0.872665, 0.174533, 0.523599)
bpy.context.view_layer.update()

